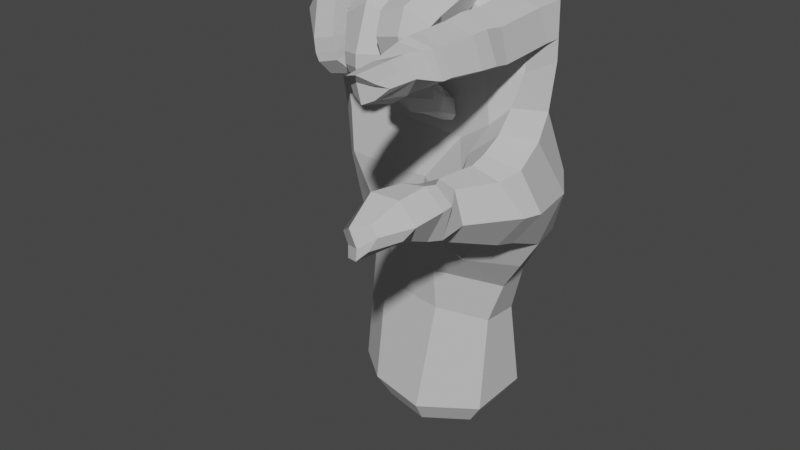 # Source: G_Handshape.blend  (saved by Blender 3.6.11; exported with 4.5.12 LTS)
import bpy
from mathutils import Matrix  # noqa: F401  (used for matrix-valued properties, if any)

bpy.ops.wm.read_factory_settings(use_empty=True)
scene = bpy.context.scene
scene.name = 'Scene'

# ---- collections
col_g = bpy.data.collections.new('G'); scene.collection.children.link(col_g)

# ---- materials (node trees are filled in below, after node groups)
mat_material__46_011 = bpy.data.materials.new('Material #46.011')
mat_material__46_011.alpha_threshold = 0.0
mat_material__46_011.use_transparent_shadow = False
mat_material__46_011.diffuse_color = (0.6038, 0.6038, 0.6038, 1.0)
mat_material__46_011.specular_color = (0.9, 0.9, 0.9)
mat_material__46_011.roughness = 0.5
mat_material__46_011.specular_intensity = 0.0

# ---- material node trees

# ---- world
world_world = bpy.data.worlds.new('World'); scene.world = world_world
world_world.use_nodes = True; world_world.node_tree.nodes.clear()
_N = world_world.node_tree.nodes; _L = world_world.node_tree.links
n0 = _N.new('ShaderNodeOutputWorld'); n0.name = 'World Output'; n0.location = (300, 300)
n1 = _N.new('ShaderNodeBackground'); n1.name = 'Background'; n1.location = (10, 300)
n1.inputs[0].default_value = (0.05088, 0.05088, 0.05088, 1.0)
_L.new(n1.outputs[0], n0.inputs[0])
n0.is_active_output = True
world_world.color = (0.05088, 0.05088, 0.05088)
world_world.use_sun_shadow = False
world_world.sun_shadow_jitter_overblur = 0.0

# ---- meshes
me_untitled_011 = bpy.data.meshes.new('Untitled.011')
me_untitled_011.from_pydata([(11.98, 8.058, 50.22), (3.908, 6.757, 69.86), (13.99, 5.702, 69.48), (3.583, 8.493, 49.87), (-5.321, 7.414, 48.76), (-4.485, 5.383, 68.03), (-14.74, 2.782, 62.91), (-13.39, 3.472, 46.22), (19.44, -4.883, 57.37), (4.265, 9.465, 38.02), (-4.655, 8.553, 36.9), (-13.24, 4.334, 37.28), (23.89, -10.2, 49.81), (15.84, -9.429, 58.88), (18.01, 0.8781, 67.21), (16.25, -3.941, 70.58), (17.15, -11.81, 74.88), (18.0, -11.37, 69.95), (13.52, -11.39, 68.78), (20.58, -10.69, 55.45), (15.97, -12.96, 57.25), (12.35, -12.84, 53.4), (20.11, -15.03, 55.16), (15.82, -15.35, 56.46), (12.09, -15.13, 53.25), (11.5, -1.81, 78.07), (13.78, -11.93, 76.95), (17.06, -14.85, 75.31), (18.72, -14.67, 70.76), (14.8, -14.39, 68.79), (13.12, -14.97, 76.78), (17.07, -17.69, 75.24), (18.65, -17.66, 70.97), (14.64, -17.42, 69.05), (12.93, -18.02, 76.32), (11.26, -17.96, 73.2), (16.61, -23.28, 74.98), (18.14, -23.35, 71.47), (14.7, -23.04, 69.86), (12.79, -23.29, 76.11), (11.2, -22.84, 72.58), (16.3, -24.88, 75.17), (18.13, -24.88, 71.45), (14.66, -24.53, 69.79), (12.64, -25.02, 75.99), (11.11, -24.5, 72.74), (15.8, -26.14, 75.13), (18.12, -26.16, 71.79), (14.99, -25.95, 69.82), (12.1, -26.29, 75.46), (11.18, -26.0, 72.62), (14.72, -28.22, 74.97), (17.77, -29.64, 72.94), (16.55, -29.91, 70.67), (10.98, -29.73, 73.62), (11.71, -29.91, 70.52), (17.62, -34.31, 73.0), (15.93, -35.04, 71.36), (12.65, -34.99, 71.41), (23.42, -13.4, 50.21), (19.24, -13.53, 44.8), (13.56, -13.37, 46.63), (19.29, -21.75, 51.08), (17.94, -21.92, 55.92), (14.45, -20.72, 56.01), (11.71, -21.57, 54.0), (15.69, -21.8, 47.53), (11.68, -21.68, 50.48), (16.57, 2.992, 75.22), (18.31, 0.3328, 70.65), (10.37, 3.925, 73.82), (8.143, 4.326, 73.68), (0.02614, 4.896, 73.36), (-1.854, 4.968, 72.08), (-8.751, 3.747, 68.88), (-10.52, 3.526, 68.47), (-18.68, -0.5109, 61.3), (-17.7, 0.4805, 46.02), (10.08, -2.734, 75.59), (11.41, -34.54, 73.29), (14.58, -36.75, 74.62), (16.48, -4.773, 66.63), (16.43, -31.25, 74.04), (14.3, -30.43, 74.69), (12.19, -31.2, 74.25), (12.64, -36.24, 74.0), (16.71, -35.84, 73.8), (13.27, 6.708, 61.19), (-17.66, -0.4146, 54.39), (-14.04, 2.941, 55.54), (-5.38, 6.514, 58.11), (3.668, 7.907, 60.56), (-18.19, -3.986, 61.03), (12.92, -4.374, 72.97), (-5.624, -4.448, 73.36), (12.93, -4.606, 77.4), (17.03, -2.94, 75.37), (18.05, -2.113, 70.51), (14.25, -3.997, 69.14), (14.45, -35.69, 70.66), (14.49, -30.1, 69.25), (12.46, -25.94, 70.52), (12.35, -24.53, 70.53), (12.19, -22.9, 70.88), (11.86, -18.01, 70.28), (11.72, -14.96, 70.52), (10.77, -11.91, 71.25), (14.3, -36.33, 73.58), (10.77, -11.68, 74.31), (10.93, -14.5, 73.49), (11.1, -4.857, 71.56), (10.65, -4.936, 74.41), (8.209, -2.998, 78.09), (8.191, -12.68, 74.9), (4.347, -13.2, 77.25), (4.331, -3.171, 80.97), (7.391, -2.613, 75.06), (6.661, -10.6, 71.13), (0.1844, -13.2, 76.17), (-0.001791, -2.344, 79.72), (-0.4101, 1.217, 79.28), (0.402, -1.971, 76.25), (0.1714, -1.727, 76.71), (8.385, -15.06, 74.09), (4.585, -16.11, 76.12), (6.379, -11.89, 72.35), (0.4742, -16.0, 74.88), (0.6874, -11.24, 72.22), (8.326, -14.99, 71.73), (4.849, -17.6, 72.54), (6.403, -11.51, 70.45), (0.5896, -17.08, 71.55), (8.753, -14.36, 67.19), (5.317, -16.99, 67.28), (6.514, -11.41, 66.82), (1.377, -16.1, 66.63), (0.8674, -12.98, 70.22), (1.806, -12.45, 66.61), (8.753, -14.87, 65.54), (5.369, -17.36, 65.6), (6.376, -11.98, 65.46), (1.589, -16.44, 64.86), (1.942, -12.8, 65.13), (8.907, -15.16, 64.16), (5.335, -17.33, 64.05), (6.794, -12.33, 64.29), (1.552, -16.06, 63.66), (2.189, -13.09, 64.0), (8.867, -13.08, 61.71), (5.132, -15.21, 61.38), (7.663, -11.4, 63.21), (1.805, -13.18, 62.0), (2.564, -11.43, 63.67), (6.391, -7.119, 61.26), (7.855, -8.557, 59.58), (1.979, -8.373, 60.01), (3.118, -7.271, 61.38), (4.907, -6.248, 61.62), (5.51, -10.45, 64.47), (4.278, -11.95, 64.18), (4.081, -11.59, 65.22), (3.873, -11.09, 66.61), (2.768, -11.64, 69.59), (2.818, -11.99, 71.62), (0.7356, -13.06, 72.02), (2.953, -10.64, 70.66), (3.752, -1.404, 74.56), (4.707, -7.577, 58.37), (2.892, -11.86, 60.68), (4.958, -12.77, 60.49), (7.211, -11.86, 60.41), (3.001, -7.429, 58.51), (4.604, -7.113, 57.59), (6.552, -7.548, 58.23), (3.783, 3.719, 78.63), (8.971, -0.1713, 78.99), (7.936, -2.311, 76.74), (4.315, -4.05, 75.1), (-1.682, -0.5391, 80.96), (-0.5877, -8.374, 76.29), (-4.515, -8.92, 77.19), (-5.711, 0.9154, 81.06), (-2.477, -0.2547, 77.01), (-1.679, -6.069, 72.09), (-8.167, -9.108, 75.8), (-9.432, 0.7522, 79.41), (-10.19, 1.851, 76.03), (-8.788, -2.289, 76.45), (-9.262, -2.61, 74.92), (-0.3102, -10.42, 74.99), (-4.059, -11.57, 76.06), (-1.359, -8.51, 71.35), (-7.822, -11.71, 74.49), (-7.509, -7.049, 72.94), (-0.04795, -13.0, 73.55), (-3.683, -14.16, 74.88), (-1.11, -10.78, 70.46), (-7.389, -14.0, 72.7), (-6.872, -9.436, 71.82), (-0.04372, -15.44, 68.5), (-3.655, -16.52, 68.07), (-1.356, -11.83, 68.02), (-7.191, -14.89, 67.41), (-6.142, -10.98, 71.2), (-5.778, -11.48, 67.57), (-0.0008781, -15.48, 66.77), (-3.618, -16.64, 66.16), (-1.384, -12.03, 66.76), (-7.025, -14.97, 65.59), (-5.877, -11.74, 66.19), (0.1015, -15.32, 65.37), (-3.527, -16.4, 64.77), (-1.245, -12.23, 65.61), (-6.816, -14.54, 64.37), (-5.583, -12.05, 65.08), (0.02829, -12.03, 63.48), (-3.393, -13.71, 62.39), (-1.107, -10.9, 65.36), (-6.537, -11.92, 62.95), (-5.862, -10.85, 65.1), (-2.036, -6.554, 63.85), (-0.4757, -7.52, 62.23), (-6.141, -7.283, 61.92), (-5.264, -6.605, 63.5), (-3.453, -5.817, 64.17), (-3.216, -10.22, 66.31), (-3.463, -11.41, 65.42), (-3.549, -11.1, 66.41), (-3.665, -10.82, 67.7), (-3.739, -9.942, 70.51), (-4.263, -8.547, 70.7), (-4.546, -5.992, 71.61), (-5.554, -2.894, 76.1), (-3.331, -5.978, 61.38), (-5.341, -10.4, 62.07), (-3.411, -11.17, 61.99), (-1.352, -10.32, 62.41), (-5.029, -6.141, 60.86), (-3.243, -5.739, 60.31), (-1.522, -6.302, 61.04), (-5.921, 4.727, 76.46), (-1.726, 1.438, 78.89), (-2.224, -1.542, 76.4), (-13.72, -2.427, 77.02), (-12.37, -7.092, 76.04), (-15.87, -7.665, 74.65), (-17.13, -2.754, 75.01), (-12.24, -3.763, 73.42), (-11.0, -6.476, 72.83), (-18.09, -7.824, 71.29), (-19.29, -2.749, 71.7), (-19.61, -1.156, 70.23), (-16.78, -3.873, 70.15), (-18.29, -4.122, 70.24), (-11.73, -9.458, 75.49), (-15.43, -9.618, 74.53), (-10.24, -8.752, 72.33), (-17.62, -9.904, 71.22), (-11.17, -11.95, 74.92), (-14.85, -11.93, 74.44), (-10.11, -10.73, 72.06), (-16.87, -11.79, 71.1), (-9.724, -14.78, 68.95), (-13.18, -14.85, 67.98), (-9.533, -11.46, 68.66), (-15.56, -12.49, 67.13), (-14.56, -10.35, 69.58), (-13.55, -10.09, 67.6), (-9.134, -14.75, 66.93), (-12.71, -15.06, 65.97), (-9.243, -11.57, 67.28), (-15.04, -12.65, 65.33), (-13.17, -10.2, 66.16), (-8.805, -14.77, 65.66), (-12.22, -14.94, 64.72), (-9.019, -11.84, 66.09), (-14.51, -12.37, 64.5), (-12.93, -10.29, 65.13), (-8.001, -12.11, 63.14), (-11.58, -13.19, 62.65), (-8.455, -10.51, 64.72), (-13.94, -10.7, 62.98), (-12.84, -9.466, 64.81), (-8.768, -6.839, 62.45), (-7.987, -8.208, 60.95), (-12.95, -7.107, 61.14), (-11.84, -6.355, 62.34), (-10.17, -5.786, 62.59), (-10.19, -9.213, 65.66), (-10.74, -10.42, 65.67), (-10.94, -10.15, 66.59), (-11.2, -9.942, 67.83), (-11.82, -9.463, 70.8), (-12.15, -8.821, 70.29), (-15.86, -9.024, 69.46), (-13.1, -6.4, 70.56), (-16.16, -6.944, 69.46), (-13.55, -4.148, 70.67), (-10.41, -6.491, 60.12), (-12.84, -9.896, 61.84), (-11.24, -11.0, 61.76), (-9.169, -10.62, 61.77), (-11.87, -6.498, 59.85), (-10.42, -6.502, 59.1), (-8.869, -7.171, 59.72), (-16.61, 1.97, 71.88), (-12.02, 0.815, 75.73), (-12.07, -3.932, 73.75), (-14.96, -6.757, 70.13), (-4.071, -6.531, 64.87), (-14.86, -6.679, 63.07), (-17.17, -3.671, 53.74), (-2.373, -7.073, 56.44), (-13.59, -6.716, 55.16), (19.74, -10.52, 44.08), (20.48, -4.999, 41.9), (13.67, -10.13, 45.45), (-16.58, -3.582, 45.56), (2.866, -9.057, 48.88), (10.86, -11.02, 52.43), (-3.816, -9.225, 40.18), (4.744, -9.144, 33.72), (-11.87, 4.171, 26.44), (-5.335, -6.92, 33.77), (11.46, -3.728, 24.83), (4.622, 7.788, 22.97), (-4.686, 7.943, 24.39), (-13.35, 5.002, 7.824), (-6.709, 9.476, 8.473), (4.761, 9.897, 8.576), (11.57, 5.442, 9.071), (11.12, -4.548, 8.155), (2.348, -10.09, 7.776), (-7.59, -8.264, 8.282), (14.74, -11.16, 44.03), (5.131, -6.449, 65.53), (11.3, -6.604, 66.01), (7.445, -6.754, 55.47), (12.51, -7.03, 58.84), (10.84, 3.632, 23.7), (16.51, 5.381, 39.79), (20.41, 1.261, 47.64), (18.45, -1.241, 60.53), (18.08, -24.45, 49.62), (13.69, -23.71, 47.97), (11.72, -23.37, 52.37), (19.5, -24.42, 54.97), (16.53, -24.05, 56.95), (17.13, -26.41, 49.88), (12.65, -25.31, 48.56), (11.07, -25.29, 53.2), (19.6, -26.29, 54.93), (16.24, -25.87, 57.3), (16.41, -28.81, 50.68), (11.27, -29.73, 50.07), (10.45, -29.8, 53.98), (19.13, -31.22, 54.47), (16.07, -30.81, 57.05), (11.2, -34.98, 50.98), (11.0, -35.63, 53.22), (15.87, -35.92, 55.63), (17.26, -36.3, 54.45), (12.15, -31.6, 57.4), (13.18, -36.96, 54.75), (12.75, -26.29, 56.83), (12.88, -23.93, 55.77), (14.6, -37.16, 52.41), (18.12, -32.52, 52.76), (15.72, -31.62, 50.9), (12.99, -31.73, 50.22), (16.81, -37.47, 52.88), (14.94, -37.75, 51.02), (12.68, -36.65, 50.31), (11.65, 5.244, 30.57), (11.84, 7.68, 38.13), (4.163, -7.676, 26.28), (-13.16, 4.194, 32.05), (-4.903, 7.632, 30.67), (4.516, 7.987, 29.95), (-16.04, 0.1493, 38.06), (15.87, -6.768, 62.04), (11.56, -10.28, 55.29), (7.925, -12.45, 47.93), (1.359, -9.608, 40.92), (7.408, -12.03, 41.61), (17.88, 4.952, 49.32), (-12.47, -5.34, 37.68), (-3.331, -8.498, 48.31), (17.0, -4.049, 36.61), (11.3, -10.46, 38.35), (18.92, 1.298, 41.46), (13.69, -3.204, 31.57), (-6.365, -7.233, 27.24), (-13.88, -1.036, 32.75), (-9.14, -7.662, 42.2), (-12.72, -7.313, 48.06), (-13.03, -1.996, 27.3), (-13.92, -3.316, 8.219), (-10.5, 4.021, 3.941), (-10.94, -2.448, 4.248), (-5.334, 7.5, 4.446), (3.586, 7.828, 4.526), (8.885, 4.362, 4.911), (8.534, -3.407, 4.199), (1.71, -7.714, 3.904), (-6.019, -6.297, 4.298)], [], [(1, 2, 87, 91), (91, 90, 5, 1), (90, 89, 6, 5), (5, 6, 75, 74), (8, 342, 380, 13), (0, 374, 9, 3), (3, 9, 10, 4), (4, 10, 11, 7), (8, 19, 12, 341), (17, 97, 96, 16), (18, 98, 97, 17), (13, 20, 19, 8), (19, 22, 59, 12), (20, 23, 22, 19), (21, 24, 23, 20), (59, 60, 314, 12), (60, 61, 316, 314), (96, 95, 26, 16), (95, 25, 78, 111), (16, 27, 28, 17), (17, 28, 29, 18), (26, 30, 27, 16), (108, 109, 30, 26), (27, 31, 32, 28), (28, 32, 33, 29), (30, 34, 31, 27), (109, 35, 34, 30), (31, 36, 37, 32), (32, 37, 38, 33), (34, 39, 36, 31), (35, 40, 39, 34), (373, 374, 340, 391), (378, 325, 326, 377), (377, 326, 322, 376), (12, 314, 315, 341), (36, 41, 42, 37), (37, 42, 43, 38), (39, 44, 41, 36), (40, 45, 44, 39), (41, 46, 47, 42), (42, 47, 48, 43), (44, 49, 46, 41), (45, 50, 49, 44), (46, 51, 52, 47), (47, 52, 53, 48), (49, 54, 51, 46), (50, 55, 54, 49), (52, 56, 57, 53), (55, 58, 79, 54), (61, 24, 21, 316), (22, 63, 62, 59), (23, 64, 63, 22), (24, 65, 64, 23), (59, 62, 66, 60), (60, 66, 67, 61), (61, 67, 65, 24), (2, 70, 25, 68), (2, 68, 69, 14), (1, 71, 70, 2), (70, 71, 175, 25), (174, 175, 71, 1), (1, 72, 120, 174), (73, 72, 1, 5), (240, 241, 73, 5), (72, 73, 241, 120), (5, 74, 186, 240), (74, 75, 306, 186), (75, 6, 305, 306), (89, 88, 76, 6), (6, 76, 251, 305), (176, 78, 25, 175), (58, 55, 100, 99), (100, 55, 50, 101), (101, 50, 45, 102), (102, 45, 40, 103), (103, 40, 35, 104), (104, 35, 109, 105), (105, 109, 108, 106), (108, 111, 110, 106), (57, 56, 107, 99), (84, 83, 51, 54), (82, 52, 51, 83), (85, 79, 107, 80), (86, 82, 83, 80), (80, 83, 84, 85), (84, 54, 79, 85), (82, 86, 56, 52), (78, 176, 177, 93), (241, 242, 122, 120), (88, 89, 7, 77), (89, 90, 4, 7), (90, 91, 3, 4), (88, 311, 92, 76), (76, 92, 253, 251), (77, 317, 311, 88), (307, 188, 186, 306), (69, 15, 81, 14), (15, 93, 336, 81), (93, 177, 335, 336), (177, 122, 242, 94), (95, 96, 68, 25), (96, 97, 69, 68), (69, 97, 98, 15), (57, 99, 100, 53), (53, 100, 101, 48), (48, 101, 102, 43), (43, 102, 103, 38), (38, 103, 104, 33), (33, 104, 105, 29), (29, 105, 106, 18), (106, 110, 98, 18), (58, 99, 107, 79), (86, 80, 107, 56), (95, 111, 108, 26), (15, 98, 110, 93), (93, 110, 111, 78), (113, 112, 115, 114), (117, 116, 112, 113), (115, 119, 118, 114), (119, 120, 122, 121), (114, 124, 123, 113), (113, 123, 125, 117), (118, 126, 124, 114), (127, 164, 126, 118), (124, 129, 128, 123), (123, 128, 130, 125), (126, 131, 129, 124), (164, 136, 131, 126), (129, 133, 132, 128), (128, 132, 134, 130), (131, 135, 133, 129), (136, 137, 135, 131), (133, 139, 138, 132), (132, 138, 140, 134), (135, 141, 139, 133), (137, 142, 141, 135), (139, 144, 143, 138), (138, 143, 145, 140), (141, 146, 144, 139), (142, 147, 146, 141), (144, 149, 148, 143), (143, 148, 150, 145), (146, 151, 149, 144), (147, 152, 151, 146), (148, 154, 153, 150), (152, 156, 155, 151), (156, 152, 158, 157), (158, 152, 147, 159), (159, 147, 142, 160), (160, 142, 137, 161), (161, 137, 136, 162), (162, 136, 164, 163), (163, 164, 127, 165), (127, 121, 166, 165), (153, 154, 167, 157), (168, 169, 149, 151), (170, 148, 149, 169), (171, 155, 167, 172), (173, 170, 169, 172), (172, 169, 168, 171), (168, 151, 155, 171), (170, 173, 154, 148), (119, 115, 174, 120), (115, 112, 175, 174), (175, 112, 116, 176), (153, 157, 158, 150), (150, 158, 159, 145), (145, 159, 160, 140), (140, 160, 161, 134), (134, 161, 162, 130), (130, 162, 163, 125), (125, 163, 165, 117), (165, 166, 116, 117), (156, 157, 167, 155), (173, 172, 167, 154), (119, 121, 127, 118), (176, 116, 166, 177), (177, 166, 121, 122), (179, 178, 181, 180), (183, 182, 178, 179), (181, 185, 184, 180), (185, 186, 188, 187), (180, 190, 189, 179), (179, 189, 191, 183), (184, 192, 190, 180), (193, 198, 192, 184), (190, 195, 194, 189), (189, 194, 196, 191), (192, 197, 195, 190), (198, 203, 197, 192), (195, 200, 199, 194), (194, 199, 201, 196), (197, 202, 200, 195), (203, 204, 202, 197), (200, 206, 205, 199), (199, 205, 207, 201), (202, 208, 206, 200), (204, 209, 208, 202), (206, 211, 210, 205), (205, 210, 212, 207), (208, 213, 211, 206), (209, 214, 213, 208), (211, 216, 215, 210), (210, 215, 217, 212), (213, 218, 216, 211), (214, 219, 218, 213), (215, 221, 220, 217), (219, 223, 222, 218), (223, 219, 225, 224), (225, 219, 214, 226), (226, 214, 209, 227), (227, 209, 204, 228), (228, 204, 203, 229), (229, 203, 198, 230), (230, 198, 193, 231), (193, 187, 232, 231), (220, 221, 233, 224), (234, 235, 216, 218), (236, 215, 216, 235), (237, 222, 233, 238), (239, 236, 235, 238), (238, 235, 234, 237), (234, 218, 222, 237), (236, 239, 221, 215), (185, 181, 240, 186), (181, 178, 241, 240), (241, 178, 182, 242), (220, 224, 225, 217), (217, 225, 226, 212), (212, 226, 227, 207), (207, 227, 228, 201), (201, 228, 229, 196), (196, 229, 230, 191), (191, 230, 231, 183), (231, 232, 182, 183), (223, 224, 233, 222), (239, 238, 233, 221), (185, 187, 193, 184), (242, 182, 232, 94), (94, 232, 187, 188), (244, 243, 246, 245), (248, 247, 243, 244), (246, 250, 249, 245), (250, 251, 253, 252), (245, 255, 254, 244), (244, 254, 256, 248), (249, 257, 255, 245), (296, 294, 257, 249), (255, 259, 258, 254), (254, 258, 260, 256), (257, 261, 259, 255), (294, 266, 261, 257), (259, 263, 262, 258), (258, 262, 264, 260), (261, 265, 263, 259), (266, 267, 265, 261), (263, 269, 268, 262), (262, 268, 270, 264), (265, 271, 269, 263), (267, 272, 271, 265), (269, 274, 273, 268), (268, 273, 275, 270), (271, 276, 274, 269), (272, 277, 276, 271), (274, 279, 278, 273), (273, 278, 280, 275), (276, 281, 279, 274), (277, 282, 281, 276), (278, 284, 283, 280), (282, 286, 285, 281), (286, 282, 288, 287), (288, 282, 277, 289), (289, 277, 272, 290), (290, 272, 267, 291), (291, 267, 266, 292), (292, 266, 294, 293), (293, 294, 296, 295), (296, 252, 297, 295), (283, 284, 298, 287), (299, 300, 279, 281), (301, 278, 279, 300), (302, 285, 298, 303), (304, 301, 300, 303), (303, 300, 299, 302), (299, 281, 285, 302), (301, 304, 284, 278), (250, 246, 305, 251), (246, 243, 306, 305), (306, 243, 247, 307), (283, 287, 288, 280), (280, 288, 289, 275), (275, 289, 290, 270), (270, 290, 291, 264), (264, 291, 292, 260), (260, 292, 293, 256), (256, 293, 295, 248), (295, 297, 247, 248), (286, 287, 298, 285), (304, 303, 298, 284), (250, 252, 296, 249), (307, 247, 297, 308), (308, 297, 252, 253), (307, 308, 94, 188), (94, 309, 335, 177), (308, 310, 309, 94), (310, 308, 253, 92), (338, 381, 13, 380), (310, 313, 312, 309), (92, 311, 313, 310), (381, 319, 316, 21), (319, 381, 338, 337), (320, 383, 318, 387), (334, 389, 388, 315), (318, 382, 319, 337), (376, 322, 396, 393), (333, 392, 396, 397), (322, 326, 328, 327), (326, 325, 329, 328), (325, 339, 330, 329), (339, 324, 331, 330), (324, 375, 332, 331), (375, 392, 333, 332), (335, 337, 338, 336), (335, 309, 312, 337), (380, 81, 336, 338), (87, 0, 3, 91), (385, 0, 87, 342), (342, 87, 2, 14), (324, 339, 373, 391), (62, 343, 344, 66), (66, 344, 345, 67), (63, 346, 343, 62), (64, 347, 346, 63), (343, 348, 349, 344), (344, 349, 350, 345), (346, 351, 348, 343), (347, 352, 351, 346), (348, 353, 354, 349), (349, 354, 355, 350), (351, 356, 353, 348), (352, 357, 356, 351), (354, 358, 359, 355), (357, 360, 361, 356), (360, 357, 362, 363), (362, 357, 352, 364), (364, 352, 347, 365), (365, 347, 64, 65), (359, 358, 366, 363), (367, 368, 353, 356), (369, 354, 353, 368), (370, 361, 366, 371), (372, 369, 368, 371), (371, 368, 367, 370), (367, 356, 361, 370), (369, 372, 358, 354), (359, 363, 362, 355), (355, 362, 364, 350), (350, 364, 365, 345), (345, 365, 65, 67), (360, 363, 366, 361), (372, 371, 366, 358), (325, 378, 373, 339), (0, 385, 340, 374), (324, 391, 321, 375), (323, 386, 379, 393), (376, 11, 10, 377), (377, 10, 9, 378), (378, 9, 374, 373), (77, 7, 11, 379), (13, 381, 21, 20), (342, 14, 81, 380), (318, 383, 384, 382), (8, 341, 385, 342), (317, 386, 394, 395), (383, 321, 389, 384), (385, 341, 390, 340), (317, 77, 379, 386), (318, 337, 312, 387), (387, 312, 313, 395), (395, 313, 311, 317), (319, 382, 334, 316), (382, 384, 389, 334), (315, 314, 316, 334), (389, 321, 391, 388), (390, 341, 315, 388), (390, 388, 391, 340), (379, 11, 376, 393), (323, 321, 383, 320), (375, 321, 323, 392), (386, 323, 320, 394), (394, 320, 387, 395), (392, 323, 393, 396), (396, 322, 327, 397), (333, 397, 399, 405), (398, 400, 401, 402, 403, 404, 405, 399), (328, 329, 401, 400), (327, 328, 400, 398), (331, 332, 404, 403), (397, 327, 398, 399), (330, 331, 403, 402), (329, 330, 402, 401), (332, 333, 405, 404)])
_uv = me_untitled_011.uv_layers.new(name='UVChannel_1')
_uv.uv.foreach_set('vector', [0.0, 1.0, 1.0, 1.0, 1.0, 0.4928, 0.0, 0.5248, 0.0, 0.5248, 0.0, 0.5291, 0.0, 1.0, 0.0, 1.0, 0.0, 0.5291, 0.0, 0.5236, 0.0, 1.0, 0.0, 1.0, 0.0, 1.0, 0.0, 1.0, 0.0, 1.0, 0.0, 1.0, 1.0, 0.0, 1.0, 0.2045, 1.0, 0.09277, 1.0, 0.0, 1.0, 0.0, 0.4336, 0.0, 0.0, 0.0, 0.0, 0.0, 0.0, 0.0, 0.0, 0.0, 0.0, 0.0, 0.0, 0.0, 0.0, 0.0, 0.0, 0.0, 0.0, 0.0, 0.0, 0.0, 1.0, 0.0, 1.0, 0.0, 1.0, 0.0, 1.0, 0.0, 1.0, 1.0, 1.0, 1.0, 1.0, 1.0, 1.0, 1.0, 1.0, 1.0, 1.0, 1.0, 1.0, 1.0, 1.0, 1.0, 1.0, 0.0, 1.0, 0.0, 1.0, 0.0, 1.0, 0.0, 1.0, 0.0, 1.0, 0.0, 1.0, 0.0, 1.0, 0.0, 1.0, 0.0, 1.0, 0.0, 1.0, 0.0, 1.0, 0.0, 1.0, 0.0, 1.0, 0.0, 1.0, 0.0, 1.0, 0.0, 1.0, 0.0, 1.0, 0.0, 1.0, 0.0, 1.0, 0.0, 1.0, 0.0, 1.0, 0.0, 1.0, 0.0, 1.0, 0.0, 1.0, 1.0, 1.0, 1.0, 1.0, 1.0, 1.0, 1.0, 1.0, 1.0, 1.0, 1.0, 1.0, 1.0, 1.0, 1.0, 1.0, 1.0, 1.0, 1.0, 1.0, 1.0, 1.0, 1.0, 1.0, 1.0, 1.0, 1.0, 1.0, 1.0, 1.0, 1.0, 1.0, 1.0, 1.0, 1.0, 1.0, 1.0, 1.0, 1.0, 1.0, 1.0, 1.0, 1.0, 1.0, 1.0, 1.0, 1.0, 1.0, 1.0, 1.0, 1.0, 1.0, 1.0, 1.0, 1.0, 1.0, 1.0, 1.0, 1.0, 1.0, 1.0, 1.0, 1.0, 1.0, 1.0, 1.0, 1.0, 1.0, 1.0, 1.0, 1.0, 1.0, 1.0, 1.0, 1.0, 1.0, 1.0, 1.0, 1.0, 1.0, 1.0, 1.0, 1.0, 1.0, 1.0, 1.0, 1.0, 1.0, 1.0, 1.0, 1.0, 1.0, 1.0, 1.0, 1.0, 1.0, 1.0, 1.0, 1.0, 1.0, 1.0, 1.0, 1.0, 1.0, 1.0, 1.0, 1.0, 1.0, 1.0, 1.0, 1.0, 0.3949, 0.0, 0.4336, 0.0, 1.0, 0.0, 1.0, 0.0, 0.0, 0.0, 0.0, 0.0, 0.0, 0.0, 0.0, 0.0, 0.0, 0.0, 0.0, 0.0, 0.0, 0.0, 0.0, 0.0, 1.0, 0.0, 1.0, 0.0, 1.0, 0.0, 1.0, 0.0, 1.0, 1.0, 1.0, 1.0, 1.0, 1.0, 1.0, 1.0, 1.0, 1.0, 1.0, 1.0, 1.0, 1.0, 1.0, 1.0, 1.0, 1.0, 1.0, 1.0, 1.0, 1.0, 1.0, 1.0, 1.0, 1.0, 1.0, 1.0, 1.0, 1.0, 1.0, 1.0, 1.0, 1.0, 1.0, 1.0, 1.0, 1.0, 1.0, 1.0, 1.0, 1.0, 1.0, 1.0, 1.0, 1.0, 1.0, 1.0, 1.0, 1.0, 1.0, 1.0, 1.0, 1.0, 1.0, 1.0, 1.0, 1.0, 1.0, 1.0, 1.0, 1.0, 1.0, 1.0, 1.0, 1.0, 1.0, 1.0, 1.0, 1.0, 1.0, 1.0, 1.0, 1.0, 1.0, 1.0, 1.0, 1.0, 1.0, 1.0, 1.0, 1.0, 1.0, 1.0, 1.0, 1.0, 1.0, 1.0, 1.0, 1.0, 1.0, 1.0, 1.0, 1.0, 1.0, 1.0, 1.0, 1.0, 1.0, 1.0, 1.0, 1.0, 1.0, 1.0, 1.0, 1.0, 1.0, 1.0, 1.0, 1.0, 1.0, 1.0, 1.0, 0.0, 1.0, 0.0, 1.0, 0.0, 1.0, 0.0, 1.0, 0.0, 1.0, 0.0, 1.0, 0.0, 1.0, 0.0, 1.0, 0.0, 1.0, 0.0, 1.0, 0.0, 1.0, 0.0, 1.0, 0.0, 1.0, 0.0, 1.0, 0.0, 1.0, 0.0, 1.0, 0.0, 1.0, 0.0, 1.0, 0.0, 1.0, 0.0, 1.0, 0.0, 1.0, 0.0, 1.0, 0.0, 1.0, 0.0, 1.0, 0.0, 1.0, 0.0, 1.0, 0.0, 1.0, 0.0, 1.0, 1.0, 0.6227, 1.0, 0.6197, 1.0, 1.0, 1.0, 1.0, 1.0, 1.0, 1.0, 1.0, 1.0, 1.0, 1.0, 0.0, 1.0, 0.216, 1.0, 0.6227, 1.0, 1.0, 1.0, 0.6227, 1.0, 0.216, 1.0, 0.3966, 1.0, 0.6197, 1.0, 0.0, 1.0, 0.3966, 1.0, 0.216, 1.0, 0.0, 1.0, 0.0, 1.0, 0.0, 1.0, 1.0, 1.0, 0.0, 1.0, 0.0, 1.0, 0.0, 1.0, 0.0, 1.0, 0.0, 1.0, 0.0, 1.0, 0.0, 1.0, 0.0, 1.0, 0.0, 1.0, 0.0, 1.0, 0.0, 1.0, 0.0, 1.0, 1.0, 1.0, 0.0, 1.0, 0.0, 1.0, 0.0, 1.0, 0.0, 1.0, 0.0, 1.0, 0.0, 1.0, 0.0, 1.0, 0.0, 1.0, 0.0, 1.0, 0.0, 1.0, 0.0, 1.0, 0.0, 1.0, 0.0, 0.5236, 0.0, 0.5339, 0.0, 1.0, 0.0, 1.0, 0.0, 1.0, 0.0, 1.0, 0.0, 1.0, 0.0, 1.0, 1.0, 1.0, 1.0, 1.0, 1.0, 1.0, 1.0, 1.0, 1.0, 1.0, 1.0, 1.0, 1.0, 1.0, 1.0, 1.0, 1.0, 1.0, 1.0, 1.0, 1.0, 1.0, 1.0, 1.0, 1.0, 1.0, 1.0, 1.0, 1.0, 1.0, 1.0, 1.0, 1.0, 1.0, 1.0, 1.0, 1.0, 1.0, 1.0, 1.0, 1.0, 1.0, 1.0, 1.0, 1.0, 1.0, 1.0, 1.0, 1.0, 1.0, 1.0, 1.0, 1.0, 1.0, 1.0, 1.0, 1.0, 1.0, 1.0, 1.0, 1.0, 1.0, 1.0, 1.0, 1.0, 1.0, 1.0, 1.0, 1.0, 1.0, 1.0, 1.0, 1.0, 1.0, 1.0, 1.0, 1.0, 1.0, 1.0, 1.0, 1.0, 1.0, 1.0, 1.0, 1.0, 1.0, 1.0, 1.0, 1.0, 1.0, 1.0, 1.0, 1.0, 1.0, 1.0, 1.0, 1.0, 1.0, 1.0, 1.0, 1.0, 1.0, 1.0, 1.0, 1.0, 1.0, 1.0, 1.0, 1.0, 1.0, 1.0, 1.0, 1.0, 1.0, 1.0, 1.0, 1.0, 1.0, 1.0, 1.0, 1.0, 1.0, 1.0, 1.0, 1.0, 1.0, 1.0, 1.0, 1.0, 1.0, 1.0, 1.0, 1.0, 1.0, 1.0, 1.0, 1.0, 0.0, 1.0, 1.0, 1.0, 0.379, 1.0, 0.0, 1.0, 1.0, 0.0, 1.0, 1.0, 1.0, 1.0, 1.0, 0.0, 0.5339, 0.0, 0.5236, 0.0, 0.0, 0.0, 0.0, 0.0, 0.5236, 0.0, 0.5291, 0.0, 0.0, 0.0, 0.0, 0.0, 0.5291, 0.0, 0.5248, 0.0, 0.0, 0.0, 0.0, 0.0, 0.5339, 0.0, 0.5339, 0.0, 1.0, 0.0, 1.0, 0.0, 1.0, 0.0, 1.0, 0.0, 1.0, 0.0, 1.0, 0.0, 0.0, 0.0, 0.0, 0.0, 0.5339, 0.0, 0.5339, 1.0, 1.0, 0.0, 1.0, 0.0, 1.0, 1.0, 1.0, 1.0, 1.0, 1.0, 1.0, 1.0, 1.0, 1.0, 1.0, 1.0, 1.0, 1.0, 1.0, 1.0, 1.0, 1.0, 1.0, 1.0, 0.0, 1.0, 0.379, 1.0, 0.1931, 1.0, 0.0, 1.0, 1.0, 1.0, 1.0, 0.0, 1.0, 1.0, 1.0, 1.0, 1.0, 1.0, 1.0, 1.0, 1.0, 1.0, 1.0, 1.0, 1.0, 1.0, 1.0, 1.0, 1.0, 1.0, 1.0, 1.0, 1.0, 1.0, 1.0, 1.0, 1.0, 1.0, 1.0, 1.0, 1.0, 1.0, 1.0, 1.0, 1.0, 1.0, 1.0, 1.0, 1.0, 1.0, 1.0, 1.0, 1.0, 1.0, 1.0, 1.0, 1.0, 1.0, 1.0, 1.0, 1.0, 1.0, 1.0, 1.0, 1.0, 1.0, 1.0, 1.0, 1.0, 1.0, 1.0, 1.0, 1.0, 1.0, 1.0, 1.0, 1.0, 1.0, 1.0, 1.0, 1.0, 1.0, 1.0, 1.0, 1.0, 1.0, 1.0, 1.0, 1.0, 1.0, 1.0, 1.0, 1.0, 1.0, 1.0, 1.0, 1.0, 1.0, 1.0, 1.0, 1.0, 1.0, 1.0, 1.0, 1.0, 1.0, 1.0, 1.0, 1.0, 1.0, 1.0, 1.0, 1.0, 1.0, 1.0, 1.0, 1.0, 1.0, 1.0, 1.0, 1.0, 1.0, 1.0, 1.0, 1.0, 1.0, 1.0, 1.0, 1.0, 1.0, 1.0, 1.0, 1.0, 1.0, 1.0, 1.0, 1.0, 1.0, 1.0, 1.0, 1.0, 1.0, 1.0, 1.0, 1.0, 1.0, 1.0, 1.0, 1.0, 1.0, 1.0, 1.0, 1.0, 1.0, 1.0, 1.0, 1.0, 1.0, 1.0, 1.0, 1.0, 1.0, 1.0, 1.0, 1.0, 1.0, 1.0, 1.0, 1.0, 1.0, 1.0, 1.0, 1.0, 1.0, 1.0, 1.0, 1.0, 1.0, 1.0, 1.0, 1.0, 1.0, 1.0, 1.0, 1.0, 1.0, 1.0, 1.0, 1.0, 1.0, 1.0, 1.0, 1.0, 1.0, 1.0, 1.0, 1.0, 1.0, 1.0, 1.0, 1.0, 1.0, 1.0, 1.0, 1.0, 1.0, 1.0, 1.0, 1.0, 1.0, 1.0, 1.0, 1.0, 1.0, 1.0, 1.0, 1.0, 1.0, 1.0, 1.0, 1.0, 1.0, 1.0, 1.0, 1.0, 1.0, 1.0, 1.0, 1.0, 1.0, 1.0, 1.0, 1.0, 1.0, 1.0, 1.0, 1.0, 1.0, 1.0, 1.0, 1.0, 1.0, 1.0, 1.0, 1.0, 1.0, 1.0, 1.0, 1.0, 1.0, 1.0, 1.0, 1.0, 1.0, 1.0, 1.0, 1.0, 1.0, 1.0, 1.0, 1.0, 1.0, 1.0, 1.0, 1.0, 1.0, 1.0, 1.0, 1.0, 1.0, 1.0, 1.0, 1.0, 1.0, 1.0, 1.0, 1.0, 1.0, 1.0, 1.0, 1.0, 1.0, 1.0, 1.0, 1.0, 1.0, 1.0, 1.0, 1.0, 1.0, 1.0, 1.0, 1.0, 1.0, 1.0, 1.0, 1.0, 1.0, 1.0, 1.0, 1.0, 1.0, 1.0, 1.0, 1.0, 1.0, 1.0, 1.0, 1.0, 1.0, 1.0, 1.0, 1.0, 1.0, 1.0, 1.0, 1.0, 1.0, 1.0, 1.0, 1.0, 1.0, 1.0, 1.0, 1.0, 1.0, 1.0, 1.0, 1.0, 1.0, 1.0, 1.0, 1.0, 1.0, 1.0, 1.0, 1.0, 1.0, 1.0, 1.0, 1.0, 1.0, 1.0, 1.0, 1.0, 1.0, 1.0, 1.0, 1.0, 1.0, 1.0, 1.0, 1.0, 1.0, 1.0, 1.0, 1.0, 1.0, 1.0, 1.0, 1.0, 1.0, 1.0, 1.0, 1.0, 1.0, 1.0, 1.0, 1.0, 1.0, 1.0, 1.0, 1.0, 1.0, 1.0, 1.0, 1.0, 1.0, 1.0, 1.0, 1.0, 1.0, 1.0, 1.0, 1.0, 1.0, 1.0, 1.0, 1.0, 1.0, 1.0, 1.0, 1.0, 1.0, 1.0, 1.0, 1.0, 1.0, 1.0, 1.0, 1.0, 1.0, 1.0, 1.0, 1.0, 1.0, 1.0, 1.0, 1.0, 1.0, 1.0, 1.0, 1.0, 1.0, 1.0, 1.0, 1.0, 1.0, 1.0, 1.0, 1.0, 1.0, 1.0, 1.0, 1.0, 1.0, 1.0, 1.0, 1.0, 1.0, 1.0, 1.0, 1.0, 1.0, 1.0, 1.0, 1.0, 1.0, 1.0, 1.0, 1.0, 1.0, 1.0, 1.0, 1.0, 1.0, 1.0, 1.0, 1.0, 1.0, 1.0, 1.0, 1.0, 1.0, 1.0, 1.0, 1.0, 1.0, 1.0, 1.0, 1.0, 1.0, 1.0, 1.0, 1.0, 1.0, 1.0, 1.0, 1.0, 1.0, 1.0, 1.0, 1.0, 1.0, 1.0, 1.0, 1.0, 1.0, 1.0, 1.0, 1.0, 1.0, 1.0, 1.0, 1.0, 1.0, 1.0, 1.0, 1.0, 1.0, 1.0, 1.0, 1.0, 1.0, 1.0, 1.0, 1.0, 1.0, 1.0, 1.0, 1.0, 1.0, 1.0, 1.0, 1.0, 1.0, 1.0, 1.0, 1.0, 1.0, 1.0, 1.0, 1.0, 1.0, 1.0, 1.0, 1.0, 1.0, 1.0, 1.0, 1.0, 1.0, 1.0, 1.0, 1.0, 1.0, 1.0, 1.0, 1.0, 1.0, 1.0, 1.0, 1.0, 1.0, 1.0, 1.0, 1.0, 1.0, 1.0, 1.0, 1.0, 1.0, 1.0, 1.0, 1.0, 1.0, 1.0, 1.0, 1.0, 1.0, 1.0, 1.0, 1.0, 1.0, 1.0, 1.0, 1.0, 1.0, 1.0, 1.0, 1.0, 1.0, 1.0, 1.0, 1.0, 1.0, 1.0, 1.0, 1.0, 1.0, 1.0, 1.0, 1.0, 1.0, 1.0, 1.0, 1.0, 1.0, 1.0, 1.0, 1.0, 1.0, 1.0, 1.0, 1.0, 1.0, 1.0, 1.0, 1.0, 1.0, 1.0, 1.0, 1.0, 1.0, 1.0, 1.0, 1.0, 1.0, 1.0, 1.0, 1.0, 1.0, 1.0, 1.0, 1.0, 1.0, 1.0, 1.0, 1.0, 1.0, 1.0, 1.0, 1.0, 1.0, 1.0, 1.0, 1.0, 1.0, 1.0, 1.0, 1.0, 1.0, 1.0, 1.0, 1.0, 1.0, 1.0, 1.0, 1.0, 1.0, 1.0, 1.0, 1.0, 1.0, 1.0, 1.0, 1.0, 1.0, 1.0, 1.0, 1.0, 1.0, 1.0, 1.0, 1.0, 1.0, 1.0, 1.0, 1.0, 1.0, 1.0, 1.0, 1.0, 1.0, 1.0, 1.0, 1.0, 1.0, 1.0, 1.0, 1.0, 1.0, 1.0, 1.0, 1.0, 1.0, 1.0, 1.0, 1.0, 1.0, 1.0, 1.0, 1.0, 1.0, 1.0, 1.0, 1.0, 1.0, 1.0, 1.0, 1.0, 1.0, 1.0, 1.0, 1.0, 1.0, 1.0, 1.0, 1.0, 1.0, 1.0, 1.0, 1.0, 1.0, 1.0, 1.0, 1.0, 1.0, 1.0, 1.0, 1.0, 1.0, 1.0, 1.0, 1.0, 1.0, 1.0, 1.0, 1.0, 1.0, 1.0, 1.0, 1.0, 1.0, 1.0, 1.0, 1.0, 1.0, 1.0, 1.0, 1.0, 1.0, 1.0, 1.0, 1.0, 1.0, 1.0, 1.0, 1.0, 1.0, 1.0, 1.0, 1.0, 1.0, 1.0, 1.0, 1.0, 1.0, 1.0, 1.0, 1.0, 1.0, 1.0, 1.0, 1.0, 1.0, 1.0, 1.0, 1.0, 1.0, 1.0, 1.0, 1.0, 1.0, 1.0, 1.0, 1.0, 1.0, 1.0, 1.0, 1.0, 1.0, 1.0, 1.0, 1.0, 1.0, 1.0, 1.0, 1.0, 1.0, 1.0, 1.0, 1.0, 1.0, 1.0, 1.0, 1.0, 1.0, 1.0, 1.0, 1.0, 1.0, 1.0, 1.0, 1.0, 1.0, 1.0, 1.0, 1.0, 1.0, 1.0, 1.0, 1.0, 1.0, 1.0, 1.0, 1.0, 1.0, 1.0, 1.0, 1.0, 1.0, 1.0, 1.0, 1.0, 1.0, 1.0, 1.0, 1.0, 1.0, 1.0, 1.0, 1.0, 1.0, 1.0, 1.0, 1.0, 1.0, 1.0, 1.0, 1.0, 1.0, 1.0, 1.0, 1.0, 1.0, 1.0, 1.0, 1.0, 1.0, 1.0, 1.0, 1.0, 1.0, 1.0, 1.0, 1.0, 1.0, 1.0, 1.0, 1.0, 1.0, 1.0, 1.0, 1.0, 1.0, 1.0, 1.0, 1.0, 1.0, 1.0, 1.0, 1.0, 1.0, 1.0, 1.0, 1.0, 1.0, 1.0, 1.0, 1.0, 1.0, 1.0, 1.0, 1.0, 1.0, 1.0, 1.0, 1.0, 1.0, 1.0, 1.0, 1.0, 1.0, 1.0, 1.0, 1.0, 1.0, 1.0, 1.0, 1.0, 1.0, 1.0, 1.0, 1.0, 1.0, 1.0, 1.0, 1.0, 1.0, 1.0, 1.0, 1.0, 1.0, 1.0, 1.0, 1.0, 1.0, 1.0, 1.0, 1.0, 1.0, 1.0, 1.0, 1.0, 1.0, 1.0, 1.0, 1.0, 1.0, 1.0, 1.0, 1.0, 1.0, 1.0, 1.0, 1.0, 1.0, 1.0, 1.0, 1.0, 1.0, 1.0, 1.0, 1.0, 1.0, 1.0, 1.0, 1.0, 1.0, 1.0, 1.0, 1.0, 1.0, 1.0, 1.0, 1.0, 1.0, 1.0, 1.0, 1.0, 1.0, 1.0, 1.0, 1.0, 1.0, 1.0, 1.0, 1.0, 1.0, 1.0, 1.0, 1.0, 1.0, 1.0, 1.0, 1.0, 1.0, 1.0, 1.0, 1.0, 1.0, 1.0, 1.0, 1.0, 1.0, 1.0, 1.0, 1.0, 1.0, 1.0, 1.0, 1.0, 1.0, 1.0, 1.0, 1.0, 1.0, 1.0, 1.0, 1.0, 1.0, 1.0, 1.0, 1.0, 1.0, 1.0, 1.0, 1.0, 1.0, 1.0, 1.0, 1.0, 1.0, 1.0, 1.0, 1.0, 1.0, 1.0, 1.0, 1.0, 1.0, 1.0, 1.0, 1.0, 1.0, 1.0, 1.0, 1.0, 1.0, 1.0, 1.0, 1.0, 1.0, 1.0, 1.0, 1.0, 1.0, 1.0, 1.0, 1.0, 1.0, 1.0, 1.0, 1.0, 1.0, 1.0, 1.0, 1.0, 1.0, 1.0, 1.0, 1.0, 1.0, 1.0, 1.0, 1.0, 1.0, 1.0, 1.0, 1.0, 1.0, 1.0, 1.0, 1.0, 1.0, 1.0, 1.0, 1.0, 1.0, 1.0, 1.0, 1.0, 1.0, 1.0, 1.0, 1.0, 1.0, 1.0, 1.0, 1.0, 1.0, 1.0, 1.0, 1.0, 1.0, 1.0, 1.0, 1.0, 1.0, 1.0, 1.0, 1.0, 1.0, 1.0, 1.0, 1.0, 1.0, 1.0, 1.0, 1.0, 1.0, 1.0, 1.0, 1.0, 1.0, 1.0, 1.0, 1.0, 1.0, 1.0, 1.0, 1.0, 1.0, 1.0, 1.0, 1.0, 1.0, 1.0, 1.0, 1.0, 1.0, 1.0, 1.0, 1.0, 1.0, 1.0, 1.0, 1.0, 1.0, 1.0, 1.0, 1.0, 1.0, 1.0, 1.0, 1.0, 1.0, 1.0, 1.0, 1.0, 1.0, 1.0, 1.0, 1.0, 1.0, 1.0, 1.0, 1.0, 1.0, 1.0, 1.0, 1.0, 1.0, 1.0, 1.0, 1.0, 1.0, 1.0, 1.0, 1.0, 1.0, 1.0, 1.0, 1.0, 1.0, 1.0, 1.0, 1.0, 1.0, 1.0, 1.0, 1.0, 1.0, 1.0, 1.0, 1.0, 1.0, 1.0, 1.0, 1.0, 1.0, 1.0, 1.0, 1.0, 1.0, 1.0, 1.0, 1.0, 1.0, 1.0, 1.0, 1.0, 1.0, 1.0, 1.0, 1.0, 1.0, 1.0, 1.0, 1.0, 1.0, 1.0, 1.0, 1.0, 1.0, 1.0, 1.0, 1.0, 1.0, 1.0, 1.0, 1.0, 1.0, 1.0, 1.0, 1.0, 1.0, 1.0, 1.0, 1.0, 1.0, 1.0, 1.0, 1.0, 1.0, 1.0, 1.0, 1.0, 1.0, 1.0, 1.0, 1.0, 1.0, 1.0, 1.0, 1.0, 1.0, 1.0, 1.0, 1.0, 1.0, 1.0, 1.0, 1.0, 1.0, 1.0, 1.0, 1.0, 1.0, 1.0, 1.0, 1.0, 1.0, 1.0, 1.0, 1.0, 1.0, 1.0, 1.0, 1.0, 1.0, 1.0, 1.0, 1.0, 1.0, 1.0, 1.0, 1.0, 1.0, 1.0, 1.0, 1.0, 1.0, 1.0, 1.0, 1.0, 1.0, 1.0, 1.0, 1.0, 1.0, 1.0, 1.0, 1.0, 1.0, 1.0, 1.0, 1.0, 1.0, 1.0, 1.0, 1.0, 1.0, 1.0, 1.0, 1.0, 1.0, 1.0, 1.0, 1.0, 1.0, 1.0, 1.0, 1.0, 1.0, 1.0, 1.0, 1.0, 1.0, 1.0, 1.0, 1.0, 1.0, 1.0, 1.0, 1.0, 1.0, 1.0, 1.0, 1.0, 1.0, 1.0, 1.0, 1.0, 1.0, 1.0, 1.0, 1.0, 1.0, 1.0, 1.0, 1.0, 1.0, 1.0, 1.0, 1.0, 1.0, 1.0, 1.0, 1.0, 1.0, 1.0, 1.0, 1.0, 1.0, 1.0, 1.0, 1.0, 1.0, 1.0, 1.0, 1.0, 1.0, 1.0, 1.0, 1.0, 1.0, 1.0, 1.0, 1.0, 1.0, 1.0, 1.0, 1.0, 1.0, 1.0, 1.0, 1.0, 1.0, 1.0, 1.0, 1.0, 1.0, 1.0, 1.0, 1.0, 1.0, 1.0, 1.0, 1.0, 1.0, 1.0, 1.0, 1.0, 1.0, 1.0, 1.0, 1.0, 1.0, 1.0, 1.0, 1.0, 1.0, 1.0, 1.0, 1.0, 1.0, 1.0, 1.0, 1.0, 1.0, 1.0, 1.0, 1.0, 1.0, 1.0, 1.0, 1.0, 1.0, 1.0, 1.0, 1.0, 1.0, 1.0, 1.0, 1.0, 1.0, 1.0, 1.0, 1.0, 1.0, 1.0, 1.0, 1.0, 1.0, 1.0, 1.0, 1.0, 1.0, 1.0, 1.0, 1.0, 1.0, 1.0, 1.0, 1.0, 1.0, 1.0, 1.0, 1.0, 1.0, 1.0, 1.0, 1.0, 1.0, 1.0, 1.0, 1.0, 1.0, 1.0, 1.0, 1.0, 1.0, 1.0, 1.0, 1.0, 1.0, 1.0, 1.0, 1.0, 1.0, 1.0, 1.0, 1.0, 1.0, 1.0, 1.0, 1.0, 1.0, 1.0, 1.0, 1.0, 1.0, 1.0, 1.0, 1.0, 1.0, 1.0, 1.0, 1.0, 1.0, 1.0, 1.0, 1.0, 1.0, 1.0, 1.0, 1.0, 1.0, 1.0, 1.0, 1.0, 1.0, 1.0, 1.0, 1.0, 1.0, 1.0, 1.0, 1.0, 1.0, 1.0, 1.0, 1.0, 1.0, 1.0, 1.0, 1.0, 1.0, 1.0, 1.0, 1.0, 1.0, 1.0, 1.0, 1.0, 1.0, 1.0, 1.0, 1.0, 1.0, 1.0, 1.0, 1.0, 1.0, 1.0, 1.0, 1.0, 1.0, 1.0, 1.0, 1.0, 1.0, 1.0, 1.0, 1.0, 1.0, 1.0, 1.0, 1.0, 1.0, 1.0, 1.0, 1.0, 1.0, 1.0, 1.0, 1.0, 1.0, 1.0, 1.0, 1.0, 1.0, 1.0, 1.0, 1.0, 1.0, 1.0, 1.0, 1.0, 1.0, 1.0, 1.0, 1.0, 1.0, 1.0, 1.0, 1.0, 1.0, 1.0, 1.0, 1.0, 1.0, 1.0, 1.0, 1.0, 1.0, 1.0, 1.0, 1.0, 1.0, 1.0, 1.0, 1.0, 1.0, 1.0, 1.0, 1.0, 1.0, 1.0, 1.0, 1.0, 1.0, 1.0, 1.0, 1.0, 1.0, 1.0, 1.0, 1.0, 1.0, 1.0, 1.0, 1.0, 1.0, 1.0, 1.0, 1.0, 1.0, 1.0, 1.0, 1.0, 1.0, 1.0, 1.0, 1.0, 1.0, 1.0, 1.0, 1.0, 1.0, 1.0, 1.0, 1.0, 1.0, 1.0, 1.0, 1.0, 1.0, 1.0, 1.0, 1.0, 1.0, 1.0, 1.0, 1.0, 1.0, 1.0, 1.0, 1.0, 1.0, 1.0, 1.0, 1.0, 1.0, 1.0, 1.0, 1.0, 1.0, 1.0, 1.0, 1.0, 1.0, 1.0, 1.0, 0.0, 1.0, 1.0, 1.0, 1.0, 1.0, 1.0, 1.0, 1.0, 1.0, 1.0, 1.0, 1.0, 1.0, 1.0, 1.0, 0.0, 1.0, 0.0, 1.0, 1.0, 1.0, 1.0, 1.0, 1.0, 1.0, 0.0, 1.0, 1.0, 1.0, 0.8378, 1.0, 1.0, 1.0, 1.0, 1.0, 1.0, 1.0, 1.0, 1.0, 0.0, 1.0, 0.0, 1.0, 0.0, 1.0, 0.0, 1.0, 1.0, 1.0, 1.0, 1.0, 0.0, 1.0, 0.0, 1.0, 0.0, 1.0, 0.0, 1.0, 1.0, 1.0, 1.0, 1.0, 1.0, 1.0, 1.0, 1.0, 1.0, 1.0, 0.0, 1.0, 0.0, 1.0, 0.5893, 1.0, 0.3979, 1.0, -0.2386, 1.0, -0.2098, 1.0, 0.0, 1.0, 1.0, 1.0, 1.0, 1.0, 1.0, 1.0, 1.0, 0.1128, 0.8872, 0.0, 1.0, 0.6086, 0.3914, 0.6302, 0.3698, 1.0, 0.0, 1.0, 0.0, 0.6086, 0.3914, 0.4666, 0.5334, 0.0, 1.0, 1.0, 0.0, 1.0, 0.0, 0.0, 1.0, 0.0, 0.0, 0.0, 0.0, 0.0, 0.0, 0.0, 0.0, 0.0, 0.0, 0.0, 0.0, 0.0, 0.0, 0.0, 0.0, 0.0, 0.0, 0.0, 0.0, 0.0, 0.0, 0.0, 0.0, 0.0, 0.0, 0.0, 0.0, 0.0, 0.0, 0.0, 0.0, 1.0, 0.0, 0.5362, 0.0, 0.5362, 0.0, 1.0, 0.0, 1.0, 0.1931, 1.0, 0.0, 1.0, 0.0, 1.0, 0.0, 1.0, 0.1931, 1.0, 0.251, 1.0, 0.0, 1.0, 0.0, 1.0, 1.0, 1.0, 1.0, 1.0, 1.0, 1.0, 1.0, 1.0, 0.4928, 1.0, 0.0, 0.0, 0.0, 0.0, 0.5248, 1.0, 0.0, 1.0, 0.0, 1.0, 0.4928, 1.0, 0.2045, 1.0, 0.2045, 1.0, 0.4928, 1.0, 1.0, 1.0, 1.0, 1.0, 0.0, 1.0, 0.0, 0.3949, 0.0, 1.0, 0.0, 1.0, 1.0, 1.0, 1.0, 1.0, 1.0, 1.0, 1.0, 1.0, 1.0, 1.0, 1.0, 1.0, 1.0, 1.0, 1.0, 1.0, 1.0, 1.0, 1.0, 1.0, 1.0, 1.0, 1.0, 1.0, 1.0, 1.0, 1.0, 1.0, 1.0, 1.0, 1.0, 1.0, 1.0, 1.0, 1.0, 1.0, 1.0, 1.0, 1.0, 1.0, 1.0, 1.0, 1.0, 1.0, 1.0, 1.0, 1.0, 1.0, 1.0, 1.0, 1.0, 1.0, 1.0, 1.0, 1.0, 1.0, 1.0, 1.0, 1.0, 1.0, 1.0, 1.0, 1.0, 1.0, 1.0, 1.0, 1.0, 1.0, 1.0, 1.0, 1.0, 1.0, 1.0, 1.0, 1.0, 1.0, 1.0, 1.0, 1.0, 1.0, 1.0, 1.0, 1.0, 1.0, 1.0, 1.0, 1.0, 1.0, 1.0, 1.0, 1.0, 1.0, 1.0, 1.0, 1.0, 1.0, 1.0, 1.0, 1.0, 1.0, 1.0, 1.0, 1.0, 1.0, 1.0, 1.0, 1.0, 1.0, 1.0, 1.0, 1.0, 1.0, 1.0, 1.0, 1.0, 1.0, 1.0, 1.0, 1.0, 1.0, 1.0, 1.0, 1.0, 1.0, 1.0, 1.0, 1.0, 1.0, 1.0, 1.0, 1.0, 1.0, 1.0, 1.0, 1.0, 1.0, 1.0, 1.0, 1.0, 1.0, 1.0, 1.0, 1.0, 1.0, 1.0, 1.0, 1.0, 1.0, 1.0, 1.0, 1.0, 1.0, 1.0, 1.0, 1.0, 1.0, 1.0, 1.0, 1.0, 1.0, 1.0, 1.0, 1.0, 1.0, 1.0, 1.0, 1.0, 1.0, 1.0, 1.0, 1.0, 1.0, 1.0, 1.0, 1.0, 1.0, 1.0, 1.0, 1.0, 1.0, 1.0, 1.0, 1.0, 1.0, 1.0, 1.0, 1.0, 1.0, 1.0, 1.0, 1.0, 1.0, 1.0, 1.0, 1.0, 1.0, 1.0, 1.0, 1.0, 1.0, 1.0, 1.0, 1.0, 1.0, 1.0, 1.0, 1.0, 1.0, 1.0, 1.0, 1.0, 1.0, 1.0, 1.0, 1.0, 1.0, 1.0, 1.0, 1.0, 1.0, 1.0, 1.0, 1.0, 1.0, 1.0, 1.0, 1.0, 1.0, 1.0, 1.0, 1.0, 1.0, 1.0, 1.0, 1.0, 1.0, 1.0, 1.0, 1.0, 1.0, 1.0, 1.0, 1.0, 1.0, 1.0, 1.0, 1.0, 1.0, 1.0, 1.0, 1.0, 1.0, 1.0, 1.0, 1.0, 0.0, 0.0, 0.0, 0.0, 0.3949, 0.0, 1.0, 0.0, 1.0, 0.0, 1.0, 0.0, 1.0, 0.0, 0.4336, 0.0, 1.0, 0.0, 1.0, 0.0, 1.0, 1.0, 1.0, 0.7512, 0.0, 0.0, 0.0, 0.0, 0.0, 0.0, 0.0, 0.0, 0.0, 0.0, 0.0, 0.0, 0.0, 0.0, 0.0, 0.0, 0.0, 0.0, 0.0, 0.0, 0.0, 0.0, 0.0, 0.0, 0.0, 0.0, 0.0, 0.0, 0.4336, 0.0, 0.3949, 0.0, 0.0, 0.0, 0.0, 0.0, 0.0, 0.0, 0.0, 0.0, 1.0, 1.0, 1.0, 1.0, 1.0, 1.0, 1.0, 1.0, 1.0, 0.2045, 1.0, 1.0, 1.0, 1.0, 1.0, 0.7004, 1.0, 1.0, 1.0, 1.0, 1.0, 1.0, 1.0, 1.0, 1.0, 0.0, 1.0, 0.0, 1.0, 0.0, 1.0, 0.2045, 1.0, 0.0, 1.0, -0.7202, 1.0, 0.5358, 1.0, 1.0, 1.0, 1.0, 1.0, 1.0, 1.0, 1.0, 1.0, 1.0, 1.0, 0.0, 1.0, 0.0, 1.0, 0.0, 1.0, 0.0, 0.0, 0.0, 0.0, 0.0, 0.0, 0.0, 0.0, 0.0, 1.0, 1.0, 1.0, 1.0, 1.0, 1.0, 1.0, 1.0, 1.0, 0.2587, 1.0, 0.0, 1.0, 1.0, 1.0, 1.0, 1.0, 1.0, 1.0, 1.0, 1.0, 0.0, 1.0, 0.0, 1.0, 0.0, 1.0, 0.0, 1.0, 0.0, 1.0, 0.0, 1.0, 0.0, 1.0, 0.0, 1.0, 0.0, 1.0, 0.0, 1.0, 0.0, 1.0, 0.5888, 1.0, 1.0, 1.0, 0.3979, 1.0, 1.0, 1.0, 1.0, 1.0, 1.0, 1.0, 1.0, 1.0, 0.0, 1.0, 0.0, 1.0, 0.0, 1.0, 0.0, 1.0, 0.0, 1.0, 0.0, 1.0, 0.0, 1.0, 0.0, 0.0, 0.0, 0.0, 0.0, 0.0, 0.0, 0.0, 0.0, 1.0, 1.529, 1.0, 0.0, 1.0, 0.0, 1.0, 1.0, 1.0, 0.5615, 1.0, 0.0, 1.0, 1.529, 1.0, 1.872, 1.0, -0.7202, 1.0, 0.02125, 1.0, 1.0, 1.0, 0.5358, 1.0, 0.5358, 1.0, 1.0, 1.0, 0.2587, 1.0, 1.0, 1.0, 0.0, 1.0, 0.0, 0.6302, 0.3698, 0.6086, 0.3914, 0.6086, 0.3914, 0.0, 1.0, 0.0, 1.0, 0.4666, 0.5334, 1.0, 0.0, 0.4666, 0.5334, 0.4666, 0.5334, 1.0, 0.0, 0.0, 1.0, 1.0, 0.0, 0.0, 0.0, 0.0, 0.0, 0.0, 0.0, 0.0, 0.0, 0.5362, 0.0, 0.4666, 0.5334, 0.0, 0.0, 0.0, 0.0, 0.0, 0.0, 0.0, 0.0, 0.0, 1.0, 1.0, 0.0, 1.0, 0.0, 0.0, 1.0, 0.0, 0.0, 0.0, 0.0, 0.0, 0.0, 0.0, 0.0, 0.4666, 0.5334, 0.0, 1.0, 0.0, 1.0, 0.4666, 0.5334, 0.0, 0.0, 0.0, 0.0, 0.0, 0.0, 0.0, 0.0, 0.0, 0.0, 0.0, 0.0, 0.0, 0.0, 0.0, 0.0, 1.0, 0.0, 0.5362, 0.0, 0.5362, 0.0, 1.0, 0.0])
me_untitled_011.materials.append(mat_material__46_011)
me_untitled_011.use_remesh_preserve_volume = False
me_untitled_011.use_remesh_preserve_attributes = False
me_untitled_011.use_mirror_vertex_groups = False
me_untitled_011.update()
me_untitled_011.normals_split_custom_set([tuple(v) for v in zip(*[iter([0.1117, 0.9871, 0.1148, 0.1117, 0.9871, 0.1148, 0.1117, 0.9871, 0.1148, 0.1117, 0.9871, 0.1148, -0.1857, 0.9744, 0.1266, -0.1857, 0.9744, 0.1266, -0.1857, 0.9744, 0.1266, -0.1857, 0.9744, 0.1266, -0.3365, 0.9388, 0.07391, -0.3365, 0.9388, 0.07391, -0.3365, 0.9388, 0.07391, -0.3365, 0.9388, 0.07391, -0.2826, 0.9505, 0.1296, -0.2826, 0.9505, 0.1296, -0.2826, 0.9505, 0.1296, -0.2826, 0.9505, 0.1296, 0.8069, -0.3526, 0.474, 0.8069, -0.3526, 0.474, 0.8069, -0.3526, 0.474, 0.8069, -0.3526, 0.474, 0.1368, 0.9902, 0.02761, 0.1368, 0.9902, 0.02761, 0.1368, 0.9902, 0.02761, 0.1368, 0.9902, 0.02761, -0.1206, 0.9894, 0.08117, -0.1206, 0.9894, 0.08117, -0.1206, 0.9894, 0.08117, -0.1206, 0.9894, 0.08117, -0.4461, 0.8924, 0.06826, -0.4461, 0.8924, 0.06826, -0.4461, 0.8924, 0.06826, -0.4461, 0.8924, 0.06826, 0.9012, 0.2459, 0.3569, 0.9012, 0.2459, 0.3569, 0.9012, 0.2459, 0.3569, 0.9012, 0.2459, 0.3569, 0.9824, -0.007376, 0.1869, 0.9824, -0.007376, 0.1869, 0.9824, -0.007376, 0.1869, 0.9824, -0.007376, 0.1869, 0.2864, 0.03949, -0.9573, 0.2864, 0.03949, -0.9573, 0.2864, 0.03949, -0.9573, 0.2864, 0.03949, -0.9573, 0.5274, -0.2392, 0.8153, 0.5274, -0.2392, 0.8153, 0.5274, -0.2392, 0.8153, 0.5274, -0.2392, 0.8153, 0.8523, -0.09734, 0.514, 0.8523, -0.09734, 0.514, 0.8523, -0.09734, 0.514, 0.8523, -0.09734, 0.514, 0.3696, -0.1796, 0.9117, 0.3696, -0.1796, 0.9117, 0.3696, -0.1796, 0.9117, 0.3696, -0.1796, 0.9117, -0.6916, -0.08502, 0.7173, -0.6916, -0.08502, 0.7173, -0.6916, -0.08502, 0.7173, -0.6916, -0.08502, 0.7173, 0.7846, -0.2262, -0.5772, 0.7846, -0.2262, -0.5772, 0.7846, -0.2262, -0.5772, 0.7846, -0.2262, -0.5772, -0.2641, -0.257, -0.9296, -0.2641, -0.257, -0.9296, -0.2641, -0.257, -0.9296, -0.2641, -0.257, -0.9296, 0.4847, -0.02209, 0.8744, 0.4847, -0.02209, 0.8744, 0.4847, -0.02209, 0.8744, 0.4847, -0.02209, 0.8744, -0.6722, -0.479, 0.5645, -0.6722, -0.479, 0.5645, -0.6722, -0.479, 0.5645, -0.6722, -0.479, 0.5645, 0.9535, 0.1479, 0.2625, 0.9535, 0.1479, 0.2625, 0.9535, 0.1479, 0.2625, 0.9535, 0.1479, 0.2625, 0.3504, -0.01095, -0.9365, 0.3504, -0.01095, -0.9365, 0.3504, -0.01095, -0.9365, 0.3504, -0.01095, -0.9365, 0.4365, -0.01358, 0.8996, 0.4365, -0.01358, 0.8996, 0.4365, -0.01358, 0.8996, 0.4365, -0.01358, 0.8996, -0.754, -0.04721, 0.6552, -0.754, -0.04721, 0.6552, -0.754, -0.04721, 0.6552, -0.754, -0.04721, 0.6552, 0.9387, -0.003411, 0.3446, 0.9387, -0.003411, 0.3446, 0.9387, -0.003411, 0.3446, 0.9387, -0.003411, 0.3446, 0.4339, -0.08567, -0.8969, 0.4339, -0.08567, -0.8969, 0.4339, -0.08567, -0.8969, 0.4339, -0.08567, -0.8969, 0.3042, -0.09578, 0.9478, 0.3042, -0.09578, 0.9478, 0.3042, -0.09578, 0.9478, 0.3042, -0.09578, 0.9478, -0.8568, -0.07787, 0.5097, -0.8568, -0.07787, 0.5097, -0.8568, -0.07787, 0.5097, -0.8568, -0.07787, 0.5097, 0.9259, -0.07137, 0.371, 0.9259, -0.07137, 0.371, 0.9259, -0.07137, 0.371, 0.9259, -0.07137, 0.371, 0.4167, -0.1215, -0.9009, 0.4167, -0.1215, -0.9009, 0.4167, -0.1215, -0.9009, 0.4167, -0.1215, -0.9009, 0.2689, -0.05713, 0.9615, 0.2689, -0.05713, 0.9615, 0.2689, -0.05713, 0.9615, 0.2689, -0.05713, 0.9615, -0.8984, -0.01718, 0.4389, -0.8984, -0.01718, 0.4389, -0.8984, -0.01718, 0.4389, -0.8984, -0.01718, 0.4389, 0.8092, 0.3983, -0.432, 0.8092, 0.3983, -0.432, 0.8092, 0.3983, -0.432, 0.8092, 0.3983, -0.432, -0.009697, 0.9999, 0.008207, -0.009697, 0.9999, 0.008207, -0.009697, 0.9999, 0.008207, -0.009697, 0.9999, 0.008207, -0.429, 0.9027, -0.03252, -0.429, 0.9027, -0.03252, -0.429, 0.9027, -0.03252, -0.429, 0.9027, -0.03252, 0.9298, 0.05738, -0.3636, 0.9298, 0.05738, -0.3636, 0.9298, 0.05738, -0.3636, 0.9298, 0.05738, -0.3636, 0.9038, -0.07139, 0.4219, 0.9038, -0.07139, 0.4219, 0.9038, -0.07139, 0.4219, 0.9038, -0.07139, 0.4219, 0.4286, 0.01809, -0.9033, 0.4286, 0.01809, -0.9033, 0.4286, 0.01809, -0.9033, 0.4286, 0.01809, -0.9033, 0.2534, -0.01234, 0.9673, 0.2534, -0.01234, 0.9673, 0.2534, -0.01234, 0.9673, 0.2534, -0.01234, 0.9673, -0.9031, 0.06768, 0.4242, -0.9031, 0.06768, 0.4242, -0.9031, 0.06768, 0.4242, -0.9031, 0.06768, 0.4242, 0.8567, -0.1098, 0.504, 0.8567, -0.1098, 0.504, 0.8567, -0.1098, 0.504, 0.8567, -0.1098, 0.504, 0.4779, -0.06118, -0.8763, 0.4779, -0.06118, -0.8763, 0.4779, -0.06118, -0.8763, 0.4779, -0.06118, -0.8763, 0.1605, -0.2805, 0.9463, 0.1605, -0.2805, 0.9463, 0.1605, -0.2805, 0.9463, 0.1605, -0.2805, 0.9463, -0.9224, 0.06985, 0.3798, -0.9224, 0.06985, 0.3798, -0.9224, 0.06985, 0.3798, -0.9224, 0.06985, 0.3798, 0.6985, -0.05246, 0.7137, 0.6985, -0.05246, 0.7137, 0.6985, -0.05246, 0.7137, 0.6985, -0.05246, 0.7137, 0.6967, -0.0775, -0.7132, 0.6967, -0.0775, -0.7132, 0.6967, -0.0775, -0.7132, 0.6967, -0.0775, -0.7132, -0.05756, -0.3195, 0.9458, -0.05756, -0.3195, 0.9458, -0.05756, -0.3195, 0.9458, -0.05756, -0.3195, 0.9458, -0.9975, 0.0613, 0.034, -0.9975, 0.0613, 0.034, -0.9975, 0.0613, 0.034, -0.9975, 0.0613, 0.034, 0.8104, -0.1089, -0.5757, 0.8104, -0.1089, -0.5757, 0.8104, -0.1089, -0.5757, 0.8104, -0.1089, -0.5757, -0.9265, -0.1487, -0.3457, -0.9265, -0.1487, -0.3457, -0.9265, -0.1487, -0.3457, -0.9265, -0.1487, -0.3457, -0.9834, 0.03265, -0.1783, -0.9834, 0.03265, -0.1783, -0.9834, 0.03265, -0.1783, -0.9834, 0.03265, -0.1783, 0.8756, -0.3237, 0.3585, 0.8756, -0.3237, 0.3585, 0.8756, -0.3237, 0.3585, 0.8756, -0.3237, 0.3585, 0.1728, -0.02541, 0.9846, 0.1728, -0.02541, 0.9846, 0.1728, -0.02541, 0.9846, 0.1728, -0.02541, 0.9846, -0.6296, 0.1131, 0.7686, -0.6296, 0.1131, 0.7686, -0.6296, 0.1131, 0.7686, -0.6296, 0.1131, 0.7686, 0.682, -0.4417, -0.5829, 0.682, -0.4417, -0.5829, 0.682, -0.4417, -0.5829, 0.682, -0.4417, -0.5829, -0.4374, -0.2041, -0.8758, -0.4374, -0.2041, -0.8758, -0.4374, -0.2041, -0.8758, -0.4374, -0.2041, -0.8758, -0.9862, 0.1132, -0.1211, -0.9862, 0.1132, -0.1211, -0.9862, 0.1132, -0.1211, -0.9862, 0.1132, -0.1211, -0.03282, 0.7571, 0.6525, -0.03282, 0.7571, 0.6525, -0.03282, 0.7571, 0.6525, -0.03282, 0.7571, 0.6525, 0.7812, 0.6238, -0.02386, 0.7812, 0.6238, -0.02386, 0.7812, 0.6238, -0.02386, 0.7812, 0.6238, -0.02386, 0.1136, 0.8866, 0.4484, 0.1136, 0.8866, 0.4484, 0.1136, 0.8866, 0.4484, 0.1136, 0.8866, 0.4484, 0.3893, 0.6671, 0.6351, 0.3893, 0.6671, 0.6351, 0.3893, 0.6671, 0.6351, 0.3893, 0.6671, 0.6351, 0.3666, 0.8276, 0.4251, 0.3666, 0.8276, 0.4251, 0.3666, 0.8276, 0.4251, 0.3666, 0.8276, 0.4251, -0.2735, 0.8786, 0.3915, -0.2735, 0.8786, 0.3915, -0.2735, 0.8786, 0.3915, -0.2735, 0.8786, 0.3915, -0.1967, 0.9473, 0.2529, -0.1967, 0.9473, 0.2529, -0.1967, 0.9473, 0.2529, -0.1967, 0.9473, 0.2529, 0.2422, 0.9301, 0.2762, 0.2422, 0.9301, 0.2762, 0.2422, 0.9301, 0.2762, 0.2422, 0.9301, 0.2762, -0.1732, 0.8588, 0.4822, -0.1732, 0.8588, 0.4822, -0.1732, 0.8588, 0.4822, -0.1732, 0.8588, 0.4822, -0.464, 0.8839, 0.05904, -0.464, 0.8839, 0.05904, -0.464, 0.8839, 0.05904, -0.464, 0.8839, 0.05904, -0.3599, 0.9074, 0.2169, -0.3599, 0.9074, 0.2169, -0.3599, 0.9074, 0.2169, -0.3599, 0.9074, 0.2169, -0.1476, 0.9724, 0.1805, -0.1476, 0.9724, 0.1805, -0.1476, 0.9724, 0.1805, -0.1476, 0.9724, 0.1805, -0.6457, 0.761, -0.06377, -0.6457, 0.761, -0.06377, -0.6457, 0.761, -0.06377, -0.6457, 0.761, -0.06377, -0.667, 0.7437, -0.04386, -0.667, 0.7437, -0.04386, -0.667, 0.7437, -0.04386, -0.667, 0.7437, -0.04386, -0.1023, -0.8095, 0.5781, -0.1023, -0.8095, 0.5781, -0.1023, -0.8095, 0.5781, -0.1023, -0.8095, 0.5781, -0.4293, -0.2255, -0.8746, -0.4293, -0.2255, -0.8746, -0.4293, -0.2255, -0.8746, -0.4293, -0.2255, -0.8746, -0.6304, 0.1207, -0.7668, -0.6304, 0.1207, -0.7668, -0.6304, 0.1207, -0.7668, -0.6304, 0.1207, -0.7668, -0.8628, -0.03054, -0.5047, -0.8628, -0.03054, -0.5047, -0.8628, -0.03054, -0.5047, -0.8628, -0.03054, -0.5047, -0.869, 0.01249, -0.4947, -0.869, 0.01249, -0.4947, -0.869, 0.01249, -0.4947, -0.869, 0.01249, -0.4947, -0.9451, -0.02573, -0.3258, -0.9451, -0.02573, -0.3258, -0.9451, -0.02573, -0.3258, -0.9451, -0.02573, -0.3258, -0.9727, -0.0523, -0.2259, -0.9727, -0.0523, -0.2259, -0.9727, -0.0523, -0.2259, -0.9727, -0.0523, -0.2259, -0.9813, -0.156, -0.1127, -0.9813, -0.156, -0.1127, -0.9813, -0.156, -0.1127, -0.9813, -0.156, -0.1127, -0.9968, 0.01732, -0.07746, -0.9968, 0.01732, -0.07746, -0.9968, 0.01732, -0.07746, -0.9968, 0.01732, -0.07746, 0.4853, -0.8621, -0.1462, 0.4853, -0.8621, -0.1462, 0.4853, -0.8621, -0.1462, 0.4853, -0.8621, -0.1462, -0.3015, 0.02713, 0.9531, -0.3015, 0.02713, 0.9531, -0.3015, 0.02713, 0.9531, -0.3015, 0.02713, 0.9531, 0.4522, -0.01688, 0.8917, 0.4522, -0.01688, 0.8917, 0.4522, -0.01688, 0.8917, 0.4522, -0.01688, 0.8917, -0.2108, -0.7049, -0.6772, -0.2108, -0.7049, -0.6772, -0.2108, -0.7049, -0.6772, -0.2108, -0.7049, -0.6772, 0.3237, -0.0104, 0.9461, 0.3237, -0.0104, 0.9461, 0.3237, -0.0104, 0.9461, 0.3237, -0.0104, 0.9461, -0.2498, -0.0442, 0.9673, -0.2498, -0.0442, 0.9673, -0.2498, -0.0442, 0.9673, -0.2498, -0.0442, 0.9673, -0.5754, -0.09993, 0.8117, -0.5754, -0.09993, 0.8117, -0.5754, -0.09993, 0.8117, -0.5754, -0.09993, 0.8117, 0.6503, -0.005765, 0.7596, 0.6503, -0.005765, 0.7596, 0.6503, -0.005765, 0.7596, 0.6503, -0.005765, 0.7596, 0.1286, -0.7887, 0.6011, 0.1286, -0.7887, 0.6011, 0.1286, -0.7887, 0.6011, 0.1286, -0.7887, 0.6011, -0.2104, -0.636, 0.7425, -0.2104, -0.636, 0.7425, -0.2104, -0.636, 0.7425, -0.2104, -0.636, 0.7425, -0.6287, 0.7766, 0.04075, -0.6287, 0.7766, 0.04075, -0.6287, 0.7766, 0.04075, -0.6287, 0.7766, 0.04075, -0.4227, 0.9047, 0.05336, -0.4227, 0.9047, 0.05336, -0.4227, 0.9047, 0.05336, -0.4227, 0.9047, 0.05336, -0.1503, 0.9859, 0.07331, -0.1503, 0.9859, 0.07331, -0.1503, 0.9859, 0.07331, -0.1503, 0.9859, 0.07331, -0.9818, -0.1238, -0.1442, -0.9818, -0.1238, -0.1442, -0.9818, -0.1238, -0.1442, -0.9818, -0.1238, -0.1442, -0.9615, -0.2665, -0.06664, -0.9615, -0.2665, -0.06664, -0.9615, -0.2665, -0.06664, -0.9615, -0.2665, -0.06664, -0.977, -0.2083, -0.04528, -0.977, -0.2083, -0.04528, -0.977, -0.2083, -0.04528, -0.977, -0.2083, -0.04528, -0.1309, -0.3262, 0.9362, -0.1309, -0.3262, 0.9362, -0.1309, -0.3262, 0.9362, -0.1309, -0.3262, 0.9362, 0.9402, -0.3405, 0.00394, 0.9402, -0.3405, 0.00394, 0.9402, -0.3405, 0.00394, 0.9402, -0.3405, 0.00394, 0.2936, -0.9295, 0.2235, 0.2936, -0.9295, 0.2235, 0.2936, -0.9295, 0.2235, 0.2936, -0.9295, 0.2235, -0.001032, -0.963, 0.2697, -0.001032, -0.963, 0.2697, -0.001032, -0.963, 0.2697, -0.001032, -0.963, 0.2697, -0.1104, -0.6693, 0.7347, -0.1104, -0.6693, 0.7347, -0.1104, -0.6693, 0.7347, -0.1104, -0.6693, 0.7347, 0.445, 0.04371, 0.8945, 0.445, 0.04371, 0.8945, 0.445, 0.04371, 0.8945, 0.445, 0.04371, 0.8945, 0.9606, 0.02363, 0.277, 0.9606, 0.02363, 0.277, 0.9606, 0.02363, 0.277, 0.9606, 0.02363, 0.277, -0.7121, 0.697, -0.08494, -0.7121, 0.697, -0.08494, -0.7121, 0.697, -0.08494, -0.7121, 0.697, -0.08494, 0.5371, -0.194, -0.8209, 0.5371, -0.194, -0.8209, 0.5371, -0.194, -0.8209, 0.5371, -0.194, -0.8209, 0.1471, 0.1162, -0.9823, 0.1471, 0.1162, -0.9823, 0.1471, 0.1162, -0.9823, 0.1471, 0.1162, -0.9823, -0.2846, -0.05038, -0.9573, -0.2846, -0.05038, -0.9573, -0.2846, -0.05038, -0.9573, -0.2846, -0.05038, -0.9573, -0.3366, 0.1143, -0.9347, -0.3366, 0.1143, -0.9347, -0.3366, 0.1143, -0.9347, -0.3366, 0.1143, -0.9347, -0.3787, -0.137, -0.9153, -0.3787, -0.137, -0.9153, -0.3787, -0.137, -0.9153, -0.3787, -0.137, -0.9153, -0.4505, -0.002902, -0.8927, -0.4505, -0.002902, -0.8927, -0.4505, -0.002902, -0.8927, -0.4505, -0.002902, -0.8927, -0.568, -0.1113, -0.8155, -0.568, -0.1113, -0.8155, -0.568, -0.1113, -0.8155, -0.568, -0.1113, -0.8155, -0.6479, 0.0823, -0.7573, -0.6479, 0.0823, -0.7573, -0.6479, 0.0823, -0.7573, -0.6479, 0.0823, -0.7573, -0.4772, -0.8619, -0.1713, -0.4772, -0.8619, -0.1713, -0.4772, -0.8619, -0.1713, -0.4772, -0.8619, -0.1713, 0.208, -0.7059, -0.6771, 0.208, -0.7059, -0.6771, 0.208, -0.7059, -0.6771, 0.208, -0.7059, -0.6771, -0.7259, -0.07677, 0.6835, -0.7259, -0.07677, 0.6835, -0.7259, -0.07677, 0.6835, -0.7259, -0.07677, 0.6835, -0.1678, 0.9851, 0.03856, -0.1678, 0.9851, 0.03856, -0.1678, 0.9851, 0.03856, -0.1678, 0.9851, 0.03856, -0.4939, 0.7117, -0.4995, -0.4939, 0.7117, -0.4995, -0.4939, 0.7117, -0.4995, -0.4939, 0.7117, -0.4995, 0.5567, -0.2745, 0.784, 0.5567, -0.2745, 0.784, 0.5567, -0.2745, 0.784, 0.5567, -0.2745, 0.784, 0.9508, 0.08025, -0.2994, 0.9508, 0.08025, -0.2994, 0.9508, 0.08025, -0.2994, 0.9508, 0.08025, -0.2994, -0.2795, -0.318, 0.906, -0.2795, -0.318, 0.906, -0.2795, -0.318, 0.906, -0.2795, -0.318, 0.906, -0.9823, -0.1644, -0.09018, -0.9823, -0.1644, -0.09018, -0.9823, -0.1644, -0.09018, -0.9823, -0.1644, -0.09018, 0.5193, -0.2576, 0.8149, 0.5193, -0.2576, 0.8149, 0.5193, -0.2576, 0.8149, 0.5193, -0.2576, 0.8149, 0.8001, -0.08498, -0.5939, 0.8001, -0.08498, -0.5939, 0.8001, -0.08498, -0.5939, 0.8001, -0.08498, -0.5939, -0.2522, -0.3991, 0.8815, -0.2522, -0.3991, 0.8815, -0.2522, -0.3991, 0.8815, -0.2522, -0.3991, 0.8815, -0.9907, -0.02972, -0.1326, -0.9907, -0.02972, -0.1326, -0.9907, -0.02972, -0.1326, -0.9907, -0.02972, -0.1326, 0.5045, -0.8357, 0.2172, 0.5045, -0.8357, 0.2172, 0.5045, -0.8357, 0.2172, 0.5045, -0.8357, 0.2172, 0.8499, 0.5246, 0.04893, 0.8499, 0.5246, 0.04893, 0.8499, 0.5246, 0.04893, 0.8499, 0.5246, 0.04893, -0.1581, -0.9283, 0.3367, -0.1581, -0.9283, 0.3367, -0.1581, -0.9283, 0.3367, -0.1581, -0.9283, 0.3367, -0.9975, 0.04279, -0.05636, -0.9975, 0.04279, -0.05636, -0.9975, 0.04279, -0.05636, -0.9975, 0.04279, -0.05636, 0.5997, -0.7989, -0.04649, 0.5997, -0.7989, -0.04649, 0.5997, -0.7989, -0.04649, 0.5997, -0.7989, -0.04649, 0.8225, 0.559, 0.1045, 0.8225, 0.559, 0.1045, 0.8225, 0.559, 0.1045, 0.8225, 0.559, 0.1045, -0.1334, -0.9765, -0.1694, -0.1334, -0.9765, -0.1694, -0.1334, -0.9765, -0.1694, -0.1334, -0.9765, -0.1694, -0.9804, 0.05674, -0.1885, -0.9804, 0.05674, -0.1885, -0.9804, 0.05674, -0.1885, -0.9804, 0.05674, -0.1885, 0.5896, -0.7786, 0.2146, 0.5896, -0.7786, 0.2146, 0.5896, -0.7786, 0.2146, 0.5896, -0.7786, 0.2146, 0.7695, 0.5889, -0.2471, 0.7695, 0.5889, -0.2471, 0.7695, 0.5889, -0.2471, 0.7695, 0.5889, -0.2471, -0.2541, -0.9509, 0.1768, -0.2541, -0.9509, 0.1768, -0.2541, -0.9509, 0.1768, -0.2541, -0.9509, 0.1768, -0.9855, 0.1101, -0.1289, -0.9855, 0.1101, -0.1289, -0.9855, 0.1101, -0.1289, -0.9855, 0.1101, -0.1289, 0.554, -0.8269, 0.09641, 0.554, -0.8269, 0.09641, 0.554, -0.8269, 0.09641, 0.554, -0.8269, 0.09641, 0.7863, 0.6175, 0.02046, 0.7863, 0.6175, 0.02046, 0.7863, 0.6175, 0.02046, 0.7863, 0.6175, 0.02046, -0.2564, -0.9569, -0.1365, -0.2564, -0.9569, -0.1365, -0.2564, -0.9569, -0.1365, -0.2564, -0.9569, -0.1365, -0.9844, 0.155, -0.083, -0.9844, 0.155, -0.083, -0.9844, 0.155, -0.083, -0.9844, 0.155, -0.083, 0.4389, -0.6846, -0.582, 0.4389, -0.6846, -0.582, 0.4389, -0.6846, -0.582, 0.4389, -0.6846, -0.582, 0.7704, 0.3837, 0.5092, 0.7704, 0.3837, 0.5092, 0.7704, 0.3837, 0.5092, 0.7704, 0.3837, 0.5092, -0.3117, -0.6211, -0.7191, -0.3117, -0.6211, -0.7191, -0.3117, -0.6211, -0.7191, -0.3117, -0.6211, -0.7191, -0.9619, 0.2101, 0.1752, -0.9619, 0.2101, 0.1752, -0.9619, 0.2101, 0.1752, -0.9619, 0.2101, 0.1752, 0.8572, 0.3823, 0.345, 0.8572, 0.3823, 0.345, 0.8572, 0.3823, 0.345, 0.8572, 0.3823, 0.345, -0.9082, 0.2381, 0.3441, -0.9082, 0.2381, 0.3441, -0.9082, 0.2381, 0.3441, -0.9082, 0.2381, 0.3441, -0.3787, 0.4835, 0.7892, -0.3787, 0.4835, 0.7892, -0.3787, 0.4835, 0.7892, -0.3787, 0.4835, 0.7892, -0.2442, 0.1361, 0.9601, -0.2442, 0.1361, 0.9601, -0.2442, 0.1361, 0.9601, -0.2442, 0.1361, 0.9601, -0.4389, 0.8297, -0.345, -0.4389, 0.8297, -0.345, -0.4389, 0.8297, -0.345, -0.4389, 0.8297, -0.345, -0.4934, 0.8176, -0.2969, -0.4934, 0.8176, -0.2969, -0.4934, 0.8176, -0.2969, -0.4934, 0.8176, -0.2969, -0.5656, 0.8237, -0.04119, -0.5656, 0.8237, -0.04119, -0.5656, 0.8237, -0.04119, -0.5656, 0.8237, -0.04119, -0.4984, 0.8628, 0.08462, -0.4984, 0.8628, 0.08462, -0.4984, 0.8628, 0.08462, -0.4984, 0.8628, 0.08462, -0.3315, -0.2126, -0.9192, -0.3315, -0.2126, -0.9192, -0.3315, -0.2126, -0.9192, -0.3315, -0.2126, -0.9192, -0.5215, 0.3483, -0.7789, -0.5215, 0.3483, -0.7789, -0.5215, 0.3483, -0.7789, -0.5215, 0.3483, -0.7789, 0.4028, 0.8383, -0.3673, 0.4028, 0.8383, -0.3673, 0.4028, 0.8383, -0.3673, 0.4028, 0.8383, -0.3673, -0.3503, -0.4112, -0.8416, -0.3503, -0.4112, -0.8416, -0.3503, -0.4112, -0.8416, -0.3503, -0.4112, -0.8416, 0.2441, -0.4064, -0.8805, 0.2441, -0.4064, -0.8805, 0.2441, -0.4064, -0.8805, 0.2441, -0.4064, -0.8805, 0.1162, 0.8237, 0.555, 0.1162, 0.8237, 0.555, 0.1162, 0.8237, 0.555, 0.1162, 0.8237, 0.555, 0.1673, -0.4339, -0.8853, 0.1673, -0.4339, -0.8853, 0.1673, -0.4339, -0.8853, 0.1673, -0.4339, -0.8853, -0.3244, -0.4304, -0.8424, -0.3244, -0.4304, -0.8424, -0.3244, -0.4304, -0.8424, -0.3244, -0.4304, -0.8424, -0.6318, -0.3016, -0.714, -0.6318, -0.3016, -0.714, -0.6318, -0.3016, -0.714, -0.6318, -0.3016, -0.714, 0.5015, -0.3011, -0.8111, 0.5015, -0.3011, -0.8111, 0.5015, -0.3011, -0.8111, 0.5015, -0.3011, -0.8111, -0.1155, 0.2464, 0.9623, -0.1155, 0.2464, 0.9623, -0.1155, 0.2464, 0.9623, -0.1155, 0.2464, 0.9623, 0.3163, 0.1328, 0.9393, 0.3163, 0.1328, 0.9393, 0.3163, 0.1328, 0.9393, 0.3163, 0.1328, 0.9393, 0.9462, -0.1664, -0.2774, 0.9462, -0.1664, -0.2774, 0.9462, -0.1664, -0.2774, 0.9462, -0.1664, -0.2774, 0.5482, 0.5003, 0.6702, 0.5482, 0.5003, 0.6702, 0.5482, 0.5003, 0.6702, 0.5482, 0.5003, 0.6702, 0.2614, 0.08406, 0.9616, 0.2614, 0.08406, 0.9616, 0.2614, 0.08406, 0.9616, 0.2614, 0.08406, 0.9616, 0.1703, 0.9493, -0.2643, 0.1703, 0.9493, -0.2643, 0.1703, 0.9493, -0.2643, 0.1703, 0.9493, -0.2643, 0.1632, 0.9217, -0.3519, 0.1632, 0.9217, -0.3519, 0.1632, 0.9217, -0.3519, 0.1632, 0.9217, -0.3519, 0.01105, 0.9949, 0.1006, 0.01105, 0.9949, 0.1006, 0.01105, 0.9949, 0.1006, 0.01105, 0.9949, 0.1006, -0.07135, 0.9808, 0.1817, -0.07135, 0.9808, 0.1817, -0.07135, 0.9808, 0.1817, -0.07135, 0.9808, 0.1817, 0.1362, -0.6421, -0.7544, 0.1362, -0.6421, -0.7544, 0.1362, -0.6421, -0.7544, 0.1362, -0.6421, -0.7544, 0.1814, 0.3936, -0.9012, 0.1814, 0.3936, -0.9012, 0.1814, 0.3936, -0.9012, 0.1814, 0.3936, -0.9012, -0.437, 0.8418, -0.3169, -0.437, 0.8418, -0.3169, -0.437, 0.8418, -0.3169, -0.437, 0.8418, -0.3169, 0.03057, 0.8323, 0.5535, 0.03057, 0.8323, 0.5535, 0.03057, 0.8323, 0.5535, 0.03057, 0.8323, 0.5535, -0.9932, 0.02, -0.1149, -0.9932, 0.02, -0.1149, -0.9932, 0.02, -0.1149, -0.9932, 0.02, -0.1149, -0.2673, 0.5923, 0.7601, -0.2673, 0.5923, 0.7601, -0.2673, 0.5923, 0.7601, -0.2673, 0.5923, 0.7601, 0.4461, 0.3967, 0.8022, 0.4461, 0.3967, 0.8022, 0.4461, 0.3967, 0.8022, 0.4461, 0.3967, 0.8022, 0.06504, -0.4272, 0.9018, 0.06504, -0.4272, 0.9018, 0.06504, -0.4272, 0.9018, 0.06504, -0.4272, 0.9018, 0.9604, 0.2366, -0.147, 0.9604, 0.2366, -0.147, 0.9604, 0.2366, -0.147, 0.9604, 0.2366, -0.147, -0.3397, -0.3704, 0.8645, -0.3397, -0.3704, 0.8645, -0.3397, -0.3704, 0.8645, -0.3397, -0.3704, 0.8645, -0.9357, -0.2985, 0.1882, -0.9357, -0.2985, 0.1882, -0.9357, -0.2985, 0.1882, -0.9357, -0.2985, 0.1882, 0.3097, -0.3993, 0.8629, 0.3097, -0.3993, 0.8629, 0.3097, -0.3993, 0.8629, 0.3097, -0.3993, 0.8629, 0.9673, 0.1997, -0.1565, 0.9673, 0.1997, -0.1565, 0.9673, 0.1997, -0.1565, 0.9673, 0.1997, -0.1565, -0.3162, -0.4405, 0.8403, -0.3162, -0.4405, 0.8403, -0.3162, -0.4405, 0.8403, -0.3162, -0.4405, 0.8403, -0.9513, -0.03807, -0.306, -0.9513, -0.03807, -0.306, -0.9513, -0.03807, -0.306, -0.9513, -0.03807, -0.306, 0.3909, -0.3773, 0.8396, 0.3909, -0.3773, 0.8396, 0.3909, -0.3773, 0.8396, 0.3909, -0.3773, 0.8396, 0.964, 0.1908, -0.1853, 0.964, 0.1908, -0.1853, 0.964, 0.1908, -0.1853, 0.964, 0.1908, -0.1853, -0.383, -0.5245, 0.7604, -0.383, -0.5245, 0.7604, -0.383, -0.5245, 0.7604, -0.383, -0.5245, 0.7604, -0.8918, 0.01336, -0.4523, -0.8918, 0.01336, -0.4523, -0.8918, 0.01336, -0.4523, -0.8918, 0.01336, -0.4523, 0.3169, -0.8789, 0.3564, 0.3169, -0.8789, 0.3564, 0.3169, -0.8789, 0.3564, 0.3169, -0.8789, 0.3564, 0.9445, 0.285, -0.1635, 0.9445, 0.285, -0.1635, 0.9445, 0.285, -0.1635, 0.9445, 0.285, -0.1635, -0.3206, -0.9164, 0.2397, -0.3206, -0.9164, 0.2397, -0.3206, -0.9164, 0.2397, -0.3206, -0.9164, 0.2397, -0.9263, 0.3592, -0.1137, -0.9263, 0.3592, -0.1137, -0.9263, 0.3592, -0.1137, -0.9263, 0.3592, -0.1137, 0.2894, -0.956, 0.04791, 0.2894, -0.956, 0.04791, 0.2894, -0.956, 0.04791, 0.2894, -0.956, 0.04791, 0.9344, 0.3555, -0.02363, 0.9344, 0.3555, -0.02363, 0.9344, 0.3555, -0.02363, 0.9344, 0.3555, -0.02363, -0.4324, -0.9014, 0.02332, -0.4324, -0.9014, 0.02332, -0.4324, -0.9014, 0.02332, -0.4324, -0.9014, 0.02332, -0.9291, 0.365, -0.0593, -0.9291, 0.365, -0.0593, -0.9291, 0.365, -0.0593, -0.9291, 0.365, -0.0593, 0.3107, -0.9439, -0.1121, 0.3107, -0.9439, -0.1121, 0.3107, -0.9439, -0.1121, 0.3107, -0.9439, -0.1121, 0.9208, 0.3814, 0.082, 0.9208, 0.3814, 0.082, 0.9208, 0.3814, 0.082, 0.9208, 0.3814, 0.082, -0.4185, -0.8677, -0.2682, -0.4185, -0.8677, -0.2682, -0.4185, -0.8677, -0.2682, -0.4185, -0.8677, -0.2682, -0.8949, 0.412, -0.1718, -0.8949, 0.412, -0.1718, -0.8949, 0.412, -0.1718, -0.8949, 0.412, -0.1718, 0.3897, -0.5374, -0.7479, 0.3897, -0.5374, -0.7479, 0.3897, -0.5374, -0.7479, 0.3897, -0.5374, -0.7479, 0.826, 0.2267, 0.516, 0.826, 0.2267, 0.516, 0.826, 0.2267, 0.516, 0.826, 0.2267, 0.516, -0.3225, -0.5339, -0.7816, -0.3225, -0.5339, -0.7816, -0.3225, -0.5339, -0.7816, -0.3225, -0.5339, -0.7816, -0.8988, 0.1508, 0.4117, -0.8988, 0.1508, 0.4117, -0.8988, 0.1508, 0.4117, -0.8988, 0.1508, 0.4117, 0.8345, 0.2824, 0.4732, 0.8345, 0.2824, 0.4732, 0.8345, 0.2824, 0.4732, 0.8345, 0.2824, 0.4732, -0.9348, 0.1929, 0.2981, -0.9348, 0.1929, 0.2981, -0.9348, 0.1929, 0.2981, -0.9348, 0.1929, 0.2981, -0.457, 0.3691, 0.8093, -0.457, 0.3691, 0.8093, -0.457, 0.3691, 0.8093, -0.457, 0.3691, 0.8093, -0.2036, -0.3501, 0.9143, -0.2036, -0.3501, 0.9143, -0.2036, -0.3501, 0.9143, -0.2036, -0.3501, 0.9143, -0.228, 0.9219, -0.3132, -0.228, 0.9219, -0.3132, -0.228, 0.9219, -0.3132, -0.228, 0.9219, -0.3132, -0.2625, 0.945, -0.195, -0.2625, 0.945, -0.195, -0.2625, 0.945, -0.195, -0.2625, 0.945, -0.195, -0.3675, 0.9044, -0.2168, -0.3675, 0.9044, -0.2168, -0.3675, 0.9044, -0.2168, -0.3675, 0.9044, -0.2168, -0.3718, 0.09679, -0.9232, -0.3718, 0.09679, -0.9232, -0.3718, 0.09679, -0.9232, -0.3718, 0.09679, -0.9232, -0.4634, 0.2618, -0.8466, -0.4634, 0.2618, -0.8466, -0.4634, 0.2618, -0.8466, -0.4634, 0.2618, -0.8466, -0.2404, 0.6576, -0.714, -0.2404, 0.6576, -0.714, -0.2404, 0.6576, -0.714, -0.2404, 0.6576, -0.714, 0.4746, 0.8791, -0.04377, 0.4746, 0.8791, -0.04377, 0.4746, 0.8791, -0.04377, 0.4746, 0.8791, -0.04377, -0.234, -0.2284, -0.945, -0.234, -0.2284, -0.945, -0.234, -0.2284, -0.945, -0.234, -0.2284, -0.945, 0.3449, -0.2032, -0.9164, 0.3449, -0.2032, -0.9164, 0.3449, -0.2032, -0.9164, 0.3449, -0.2032, -0.9164, -0.2188, 0.8705, 0.4409, -0.2188, 0.8705, 0.4409, -0.2188, 0.8705, 0.4409, -0.2188, 0.8705, 0.4409, 0.2967, -0.2942, -0.9085, 0.2967, -0.2942, -0.9085, 0.2967, -0.2942, -0.9085, 0.2967, -0.2942, -0.9085, -0.1869, -0.2735, -0.9435, -0.1869, -0.2735, -0.9435, -0.1869, -0.2735, -0.9435, -0.1869, -0.2735, -0.9435, -0.5086, -0.1727, -0.8435, -0.5086, -0.1727, -0.8435, -0.5086, -0.1727, -0.8435, -0.5086, -0.1727, -0.8435, 0.5162, -0.2142, -0.8293, 0.5162, -0.2142, -0.8293, 0.5162, -0.2142, -0.8293, 0.5162, -0.2142, -0.8293, -0.4189, 0.7497, 0.5124, -0.4189, 0.7497, 0.5124, -0.4189, 0.7497, 0.5124, -0.4189, 0.7497, 0.5124, 0.247, 0.7367, 0.6295, 0.247, 0.7367, 0.6295, 0.247, 0.7367, 0.6295, 0.247, 0.7367, 0.6295, 0.924, -0.3814, -0.02596, 0.924, -0.3814, -0.02596, 0.924, -0.3814, -0.02596, 0.924, -0.3814, -0.02596, 0.446, 0.3945, 0.8034, 0.446, 0.3945, 0.8034, 0.446, 0.3945, 0.8034, 0.446, 0.3945, 0.8034, 0.0814, -0.2577, 0.9628, 0.0814, -0.2577, 0.9628, 0.0814, -0.2577, 0.9628, 0.0814, -0.2577, 0.9628, 0.3844, 0.9067, -0.1735, 0.3844, 0.9067, -0.1735, 0.3844, 0.9067, -0.1735, 0.3844, 0.9067, -0.1735, 0.4147, 0.897, -0.1533, 0.4147, 0.897, -0.1533, 0.4147, 0.897, -0.1533, 0.4147, 0.897, -0.1533, 0.3474, 0.8763, -0.3337, 0.3474, 0.8763, -0.3337, 0.3474, 0.8763, -0.3337, 0.3474, 0.8763, -0.3337, 0.1482, 0.3079, -0.9398, 0.1482, 0.3079, -0.9398, 0.1482, 0.3079, -0.9398, 0.1482, 0.3079, -0.9398, 0.1834, 0.3285, -0.9265, 0.1834, 0.3285, -0.9265, 0.1834, 0.3285, -0.9265, 0.1834, 0.3285, -0.9265, -0.1426, 0.7051, -0.6946, -0.1426, 0.7051, -0.6946, -0.1426, 0.7051, -0.6946, -0.1426, 0.7051, -0.6946, -0.4079, 0.9071, -0.1038, -0.4079, 0.9071, -0.1038, -0.4079, 0.9071, -0.1038, -0.4079, 0.9071, -0.1038, 0.2399, 0.8596, 0.4511, 0.2399, 0.8596, 0.4511, 0.2399, 0.8596, 0.4511, 0.2399, 0.8596, 0.4511, -0.976, -0.06932, -0.2066, -0.976, -0.06932, -0.2066, -0.976, -0.06932, -0.2066, -0.976, -0.06932, -0.2066, 0.2413, -0.7337, 0.6352, 0.2413, -0.7337, 0.6352, 0.2413, -0.7337, 0.6352, 0.2413, -0.7337, 0.6352, -0.2005, -0.8874, 0.4151, -0.2005, -0.8874, 0.4151, -0.2005, -0.8874, 0.4151, -0.2005, -0.8874, 0.4151, -0.4046, -0.2348, 0.8838, -0.4046, -0.2348, 0.8838, -0.4046, -0.2348, 0.8838, -0.4046, -0.2348, 0.8838, 0.9039, 0.242, 0.3527, 0.9039, 0.242, 0.3527, 0.9039, 0.242, 0.3527, 0.9039, 0.242, 0.3527, -0.8089, -0.2411, 0.5362, -0.8089, -0.2411, 0.5362, -0.8089, -0.2411, 0.5362, -0.8089, -0.2411, 0.5362, -0.6739, -0.7087, 0.2087, -0.6739, -0.7087, 0.2087, -0.6739, -0.7087, 0.2087, -0.6739, -0.7087, 0.2087, -0.2836, -0.2144, 0.9347, -0.2836, -0.2144, 0.9347, -0.2836, -0.2144, 0.9347, -0.2836, -0.2144, 0.9347, 0.8851, 0.1711, 0.4327, 0.8851, 0.1711, 0.4327, 0.8851, 0.1711, 0.4327, 0.8851, 0.1711, 0.4327, -0.8097, -0.2069, 0.5491, -0.8097, -0.2069, 0.5491, -0.8097, -0.2069, 0.5491, -0.8097, -0.2069, 0.5491, -0.6657, -0.1105, -0.738, -0.6657, -0.1105, -0.738, -0.6657, -0.1105, -0.738, -0.6657, -0.1105, -0.738, -0.1864, -0.1772, 0.9664, -0.1864, -0.1772, 0.9664, -0.1864, -0.1772, 0.9664, -0.1864, -0.1772, 0.9664, 0.912, 0.06382, 0.4052, 0.912, 0.06382, 0.4052, 0.912, 0.06382, 0.4052, 0.912, 0.06382, 0.4052, -0.8078, -0.2825, 0.5174, -0.8078, -0.2825, 0.5174, -0.8078, -0.2825, 0.5174, -0.8078, -0.2825, 0.5174, -0.4856, -0.3095, -0.8176, -0.4856, -0.3095, -0.8176, -0.4856, -0.3095, -0.8176, -0.4856, -0.3095, -0.8176, -0.07601, -0.9123, 0.4024, -0.07601, -0.9123, 0.4024, -0.07601, -0.9123, 0.4024, -0.07601, -0.9123, 0.4024, 0.9651, -0.09524, 0.244, 0.9651, -0.09524, 0.244, 0.9651, -0.09524, 0.244, 0.9651, -0.09524, 0.244, -0.5731, -0.8109, 0.1186, -0.5731, -0.8109, 0.1186, -0.5731, -0.8109, 0.1186, -0.5731, -0.8109, 0.1186, -0.6716, 0.6714, -0.3134, -0.6716, 0.6714, -0.3134, -0.6716, 0.6714, -0.3134, -0.6716, 0.6714, -0.3134, 0.03876, -0.9978, 0.05446, 0.03876, -0.9978, 0.05446, 0.03876, -0.9978, 0.05446, 0.03876, -0.9978, 0.05446, 0.9678, -0.01425, 0.2515, 0.9678, -0.01425, 0.2515, 0.9678, -0.01425, 0.2515, 0.9678, -0.01425, 0.2515, -0.6892, -0.7158, -0.1121, -0.6892, -0.7158, -0.1121, -0.6892, -0.7158, -0.1121, -0.6892, -0.7158, -0.1121, -0.7207, 0.6453, -0.2535, -0.7207, 0.6453, -0.2535, -0.7207, 0.6453, -0.2535, -0.7207, 0.6453, -0.2535, 0.07151, -0.9974, -0.01159, 0.07151, -0.9974, -0.01159, 0.07151, -0.9974, -0.01159, 0.07151, -0.9974, -0.01159, 0.976, 0.02407, 0.2164, 0.976, 0.02407, 0.2164, 0.976, 0.02407, 0.2164, 0.976, 0.02407, 0.2164, -0.6255, -0.6526, -0.4277, -0.6255, -0.6526, -0.4277, -0.6255, -0.6526, -0.4277, -0.6255, -0.6526, -0.4277, -0.7353, 0.6359, -0.2345, -0.7353, 0.6359, -0.2345, -0.7353, 0.6359, -0.2345, -0.7353, 0.6359, -0.2345, 0.2596, -0.7345, -0.627, 0.2596, -0.7345, -0.627, 0.2596, -0.7345, -0.627, 0.2596, -0.7345, -0.627, 0.9451, -0.005672, 0.3268, 0.9451, -0.005672, 0.3268, 0.9451, -0.005672, 0.3268, 0.9451, -0.005672, 0.3268, -0.5582, -0.4981, -0.6635, -0.5582, -0.4981, -0.6635, -0.5582, -0.4981, -0.6635, -0.5582, -0.4981, -0.6635, -0.8391, 0.4505, 0.3049, -0.8391, 0.4505, 0.3049, -0.8391, 0.4505, 0.3049, -0.8391, 0.4505, 0.3049, 0.9602, 0.1689, 0.2225, 0.9602, 0.1689, 0.2225, 0.9602, 0.1689, 0.2225, 0.9602, 0.1689, 0.2225, -0.8374, 0.4486, 0.3124, -0.8374, 0.4486, 0.3124, -0.8374, 0.4486, 0.3124, -0.8374, 0.4486, 0.3124, -0.3016, 0.6429, 0.7041, -0.3016, 0.6429, 0.7041, -0.3016, 0.6429, 0.7041, -0.3016, 0.6429, 0.7041, -0.2732, 0.2384, 0.932, -0.2732, 0.2384, 0.932, -0.2732, 0.2384, 0.932, -0.2732, 0.2384, 0.932, 0.0537, 0.984, -0.1698, 0.0537, 0.984, -0.1698, 0.0537, 0.984, -0.1698, 0.0537, 0.984, -0.1698, -0.02693, 0.9922, -0.1218, -0.02693, 0.9922, -0.1218, -0.02693, 0.9922, -0.1218, -0.02693, 0.9922, -0.1218, -0.1718, 0.98, -0.1004, -0.1718, 0.98, -0.1004, -0.1718, 0.98, -0.1004, -0.1718, 0.98, -0.1004, 0.31, -0.04459, -0.9497, 0.31, -0.04459, -0.9497, 0.31, -0.04459, -0.9497, 0.31, -0.04459, -0.9497, 0.2593, 0.1299, -0.957, 0.2593, 0.1299, -0.957, 0.2593, 0.1299, -0.957, 0.2593, 0.1299, -0.957, 0.2376, 0.1918, -0.9522, 0.2376, 0.1918, -0.9522, 0.2376, 0.1918, -0.9522, 0.2376, 0.1918, -0.9522, 0.594, 0.7431, -0.3083, 0.594, 0.7431, -0.3083, 0.594, 0.7431, -0.3083, 0.594, 0.7431, -0.3083, -0.4156, -0.3636, -0.8337, -0.4156, -0.3636, -0.8337, -0.4156, -0.3636, -0.8337, -0.4156, -0.3636, -0.8337, 0.1999, -0.48, -0.8542, 0.1999, -0.48, -0.8542, 0.1999, -0.48, -0.8542, 0.1999, -0.48, -0.8542, -0.04686, 0.9721, 0.23, -0.04686, 0.9721, 0.23, -0.04686, 0.9721, 0.23, -0.04686, 0.9721, 0.23, 0.1065, -0.519, -0.8481, 0.1065, -0.519, -0.8481, 0.1065, -0.519, -0.8481, 0.1065, -0.519, -0.8481, -0.3766, -0.4057, -0.8328, -0.3766, -0.4057, -0.8328, -0.3766, -0.4057, -0.8328, -0.3766, -0.4057, -0.8328, -0.6649, -0.206, -0.718, -0.6649, -0.206, -0.718, -0.6649, -0.206, -0.718, -0.6649, -0.206, -0.718, 0.4144, -0.4686, -0.7802, 0.4144, -0.4686, -0.7802, 0.4144, -0.4686, -0.7802, 0.4144, -0.4686, -0.7802, -0.7494, 0.4054, 0.5235, -0.7494, 0.4054, 0.5235, -0.7494, 0.4054, 0.5235, -0.7494, 0.4054, 0.5235, -0.4667, 0.5255, 0.7114, -0.4667, 0.5255, 0.7114, -0.4667, 0.5255, 0.7114, -0.4667, 0.5255, 0.7114, 0.7844, -0.3094, 0.5376, 0.7844, -0.3094, 0.5376, 0.7844, -0.3094, 0.5376, 0.7844, -0.3094, 0.5376, 0.5925, 0.4988, 0.6326, 0.5925, 0.4988, 0.6326, 0.5925, 0.4988, 0.6326, 0.5925, 0.4988, 0.6326, 0.3761, 0.3118, 0.8725, 0.3761, 0.3118, 0.8725, 0.3761, 0.3118, 0.8725, 0.3761, 0.3118, 0.8725, 0.6506, 0.757, -0.06084, 0.6506, 0.757, -0.06084, 0.6506, 0.757, -0.06084, 0.6506, 0.757, -0.06084, 0.6471, 0.7612, 0.04307, 0.6471, 0.7612, 0.04307, 0.6471, 0.7612, 0.04307, 0.6471, 0.7612, 0.04307, 0.6448, 0.764, -0.02323, 0.6448, 0.764, -0.02323, 0.6448, 0.764, -0.02323, 0.6448, 0.764, -0.02323, 0.6813, 0.04875, -0.7304, 0.6813, 0.04875, -0.7304, 0.6813, 0.04875, -0.7304, 0.6813, 0.04875, -0.7304, 0.6836, 0.3548, -0.6378, 0.6836, 0.3548, -0.6378, 0.6836, 0.3548, -0.6378, 0.6836, 0.3548, -0.6378, 0.768, 0.3384, -0.5437, 0.768, 0.3384, -0.5437, 0.768, 0.3384, -0.5437, 0.768, 0.3384, -0.5437, -0.3048, 0.9185, -0.2519, -0.3048, 0.9185, -0.2519, -0.3048, 0.9185, -0.2519, -0.3048, 0.9185, -0.2519, 0.44, 0.8699, 0.2227, 0.44, 0.8699, 0.2227, 0.44, 0.8699, 0.2227, 0.44, 0.8699, 0.2227, -0.6054, -0.02658, -0.7954, -0.6054, -0.02658, -0.7954, -0.6054, -0.02658, -0.7954, -0.6054, -0.02658, -0.7954, -0.853, 0.3526, 0.3849, -0.853, 0.3526, 0.3849, -0.853, 0.3526, 0.3849, -0.853, 0.3526, 0.3849, -0.09193, -0.06738, 0.9935, -0.09193, -0.06738, 0.9935, -0.09193, -0.06738, 0.9935, -0.09193, -0.06738, 0.9935, -0.01945, -0.7446, 0.6672, -0.01945, -0.7446, 0.6672, -0.01945, -0.7446, 0.6672, -0.01945, -0.7446, 0.6672, -0.005641, -0.9707, 0.2401, -0.005641, -0.9707, 0.2401, -0.005641, -0.9707, 0.2401, -0.005641, -0.9707, 0.2401, 0.08627, -0.9869, 0.1364, 0.08627, -0.9869, 0.1364, 0.08627, -0.9869, 0.1364, 0.08627, -0.9869, 0.1364, -0.6215, -0.7832, -0.01833, -0.6215, -0.7832, -0.01833, -0.6215, -0.7832, -0.01833, -0.6215, -0.7832, -0.01833, -0.4621, -0.6314, 0.6228, -0.4621, -0.6314, 0.6228, -0.4621, -0.6314, 0.6228, -0.4621, -0.6314, 0.6228, -0.01411, -0.9994, 0.03284, -0.01411, -0.9994, 0.03284, -0.01411, -0.9994, 0.03284, -0.01411, -0.9994, 0.03284, -0.6036, -0.7902, -0.1056, -0.6036, -0.7902, -0.1056, -0.6036, -0.7902, -0.1056, -0.6036, -0.7902, -0.1056, -0.7183, -0.6761, -0.1641, -0.7183, -0.6761, -0.1641, -0.7183, -0.6761, -0.1641, -0.7183, -0.6761, -0.1641, -0.5325, -0.6504, 0.5417, -0.5325, -0.6504, 0.5417, -0.5325, -0.6504, 0.5417, -0.5325, -0.6504, 0.5417, -0.09249, -0.9916, 0.09021, -0.09249, -0.9916, 0.09021, -0.09249, -0.9916, 0.09021, -0.09249, -0.9916, 0.09021, 0.5786, -0.6695, -0.4658, 0.5786, -0.6695, -0.4658, 0.5786, -0.6695, -0.4658, 0.5786, -0.6695, -0.4658, -0.4167, -0.7378, 0.5311, -0.4167, -0.7378, 0.5311, -0.4167, -0.7378, 0.5311, -0.4167, -0.7378, 0.5311, -0.9707, 0.1337, -0.1999, -0.9707, 0.1337, -0.1999, -0.9707, 0.1337, -0.1999, -0.9707, 0.1337, -0.1999, -0.6148, -0.7843, 0.08263, -0.6148, -0.7843, 0.08263, -0.6148, -0.7843, 0.08263, -0.6148, -0.7843, 0.08263, -0.501, 0.8585, 0.1097, -0.501, 0.8585, 0.1097, -0.501, 0.8585, 0.1097, -0.501, 0.8585, 0.1097, -0.005107, 0.9928, 0.1197, -0.005107, 0.9928, 0.1197, -0.005107, 0.9928, 0.1197, -0.005107, 0.9928, 0.1197, 0.5382, 0.833, 0.1286, 0.5382, 0.833, 0.1286, 0.5382, 0.833, 0.1286, 0.5382, 0.833, 0.1286, 0.9999, 0.009675, 0.01277, 0.9999, 0.009675, 0.01277, 0.9999, 0.009675, 0.01277, 0.9999, 0.009675, 0.01277, 0.51, -0.8588, 0.04762, 0.51, -0.8588, 0.04762, 0.51, -0.8588, 0.04762, 0.51, -0.8588, 0.04762, -0.1024, -0.9898, 0.09923, -0.1024, -0.9898, 0.09923, -0.1024, -0.9898, 0.09923, -0.1024, -0.9898, 0.09923, -0.04932, -0.9983, 0.03228, -0.04932, -0.9983, 0.03228, -0.04932, -0.9983, 0.03228, -0.04932, -0.9983, 0.03228, 0.02186, -0.9985, 0.05048, 0.02186, -0.9985, 0.05048, 0.02186, -0.9985, 0.05048, 0.02186, -0.9985, 0.05048, 0.1445, -0.9677, 0.2067, 0.1445, -0.9677, 0.2067, 0.1445, -0.9677, 0.2067, 0.1445, -0.9677, 0.2067, 0.08562, 0.9928, 0.08333, 0.08562, 0.9928, 0.08333, 0.08562, 0.9928, 0.08333, 0.08562, 0.9928, 0.08333, 0.7075, 0.685, 0.1737, 0.7075, 0.685, 0.1737, 0.7075, 0.685, 0.1737, 0.7075, 0.685, 0.1737, 0.8032, 0.5927, -0.05907, 0.8032, 0.5927, -0.05907, 0.8032, 0.5927, -0.05907, 0.8032, 0.5927, -0.05907, 0.9632, 0.1301, -0.2354, 0.9632, 0.1301, -0.2354, 0.9632, 0.1301, -0.2354, 0.9632, 0.1301, -0.2354, 0.5257, -0.1809, -0.8312, 0.5257, -0.1809, -0.8312, 0.5257, -0.1809, -0.8312, 0.5257, -0.1809, -0.8312, -0.7754, 0.01401, -0.6313, -0.7754, 0.01401, -0.6313, -0.7754, 0.01401, -0.6313, -0.7754, 0.01401, -0.6313, 0.9976, 0.06949, -0.005231, 0.9976, 0.06949, -0.005231, 0.9976, 0.06949, -0.005231, 0.9976, 0.06949, -0.005231, 0.3445, 0.2144, 0.914, 0.3445, 0.2144, 0.914, 0.3445, 0.2144, 0.914, 0.3445, 0.2144, 0.914, 0.2317, -0.3468, -0.9089, 0.2317, -0.3468, -0.9089, 0.2317, -0.3468, -0.9089, 0.2317, -0.3468, -0.9089, -0.889, 0.2833, -0.3598, -0.889, 0.2833, -0.3598, -0.889, 0.2833, -0.3598, -0.889, 0.2833, -0.3598, 0.9145, -0.2214, -0.3385, 0.9145, -0.2214, -0.3385, 0.9145, -0.2214, -0.3385, 0.9145, -0.2214, -0.3385, 0.5689, 0.0388, 0.8215, 0.5689, 0.0388, 0.8215, 0.5689, 0.0388, 0.8215, 0.5689, 0.0388, 0.8215, 0.1759, -0.3641, -0.9146, 0.1759, -0.3641, -0.9146, 0.1759, -0.3641, -0.9146, 0.1759, -0.3641, -0.9146, -0.953, 0.1445, -0.2664, -0.953, 0.1445, -0.2664, -0.953, 0.1445, -0.2664, -0.953, 0.1445, -0.2664, 0.8322, -0.1608, -0.5307, 0.8322, -0.1608, -0.5307, 0.8322, -0.1608, -0.5307, 0.8322, -0.1608, -0.5307, 0.5988, -0.09594, 0.7951, 0.5988, -0.09594, 0.7951, 0.5988, -0.09594, 0.7951, 0.5988, -0.09594, 0.7951, -0.9846, -0.04495, -0.1688, -0.9846, -0.04495, -0.1688, -0.9846, -0.04495, -0.1688, -0.9846, -0.04495, -0.1688, 0.6033, -0.2296, 0.7637, 0.6033, -0.2296, 0.7637, 0.6033, -0.2296, 0.7637, 0.6033, -0.2296, 0.7637, 0.02355, -0.36, 0.9327, 0.02355, -0.36, 0.9327, 0.02355, -0.36, 0.9327, 0.02355, -0.36, 0.9327, -0.02086, 0.03209, 0.9993, -0.02086, 0.03209, 0.9993, -0.02086, 0.03209, 0.9993, -0.02086, 0.03209, 0.9993, -0.2256, 0.3326, 0.9157, -0.2256, 0.3326, 0.9157, -0.2256, 0.3326, 0.9157, -0.2256, 0.3326, 0.9157, -0.4546, 0.1572, 0.8767, -0.4546, 0.1572, 0.8767, -0.4546, 0.1572, 0.8767, -0.4546, 0.1572, 0.8767, -0.4253, -0.874, -0.2349, -0.4253, -0.874, -0.2349, -0.4253, -0.874, -0.2349, -0.4253, -0.874, -0.2349, 0.7257, -0.05038, -0.6862, 0.7257, -0.05038, -0.6862, 0.7257, -0.05038, -0.6862, 0.7257, -0.05038, -0.6862, 0.1664, -0.04024, -0.9852, 0.1664, -0.04024, -0.9852, 0.1664, -0.04024, -0.9852, 0.1664, -0.04024, -0.9852, -0.2246, -0.834, 0.504, -0.2246, -0.834, 0.504, -0.2246, -0.834, 0.504, -0.2246, -0.834, 0.504, 0.2585, -0.04477, -0.965, 0.2585, -0.04477, -0.965, 0.2585, -0.04477, -0.965, 0.2585, -0.04477, -0.965, 0.6396, -0.1373, -0.7563, 0.6396, -0.1373, -0.7563, 0.6396, -0.1373, -0.7563, 0.6396, -0.1373, -0.7563, 0.9351, -0.2988, -0.1906, 0.9351, -0.2988, -0.1906, 0.9351, -0.2988, -0.1906, 0.9351, -0.2988, -0.1906, -0.2536, -0.08595, -0.9635, -0.2536, -0.08595, -0.9635, -0.2536, -0.08595, -0.9635, -0.2536, -0.08595, -0.9635, -0.8325, -0.2669, 0.4855, -0.8325, -0.2669, 0.4855, -0.8325, -0.2669, 0.4855, -0.8325, -0.2669, 0.4855, -0.859, 0.1727, 0.4819, -0.859, 0.1727, 0.4819, -0.859, 0.1727, 0.4819, -0.859, 0.1727, 0.4819, -0.8436, 0.3396, 0.4159, -0.8436, 0.3396, 0.4159, -0.8436, 0.3396, 0.4159, -0.8436, 0.3396, 0.4159, -0.9762, -0.1498, 0.1572, -0.9762, -0.1498, 0.1572, -0.9762, -0.1498, 0.1572, -0.9762, -0.1498, 0.1572, 0.1731, -0.9408, 0.2916, 0.1731, -0.9408, 0.2916, 0.1731, -0.9408, 0.2916, 0.1731, -0.9408, 0.2916, -0.5631, -0.7561, 0.3335, -0.5631, -0.7561, 0.3335, -0.5631, -0.7561, 0.3335, -0.5631, -0.7561, 0.3335, 0.4655, 0.8743, -0.1379, 0.4655, 0.8743, -0.1379, 0.4655, 0.8743, -0.1379, 0.4655, 0.8743, -0.1379, 0.4568, 0.8891, -0.03002, 0.4568, 0.8891, -0.03002, 0.4568, 0.8891, -0.03002, 0.4568, 0.8891, -0.03002, 0.4886, -0.8588, -0.154, 0.4886, -0.8588, -0.154, 0.4886, -0.8588, -0.154, 0.4886, -0.8588, -0.154, -0.6114, -0.6749, -0.4131, -0.6114, -0.6749, -0.4131, -0.6114, -0.6749, -0.4131, -0.6114, -0.6749, -0.4131, -0.4195, 0.9044, -0.07774, -0.4195, 0.9044, -0.07774, -0.4195, 0.9044, -0.07774, -0.4195, 0.9044, -0.07774, -0.06436, 0.9842, -0.1652, -0.06436, 0.9842, -0.1652, -0.06436, 0.9842, -0.1652, -0.06436, 0.9842, -0.1652, 0.2968, 0.9266, -0.2309, 0.2968, 0.9266, -0.2309, 0.2968, 0.9266, -0.2309, 0.2968, 0.9266, -0.2309, -0.7119, 0.7002, -0.05425, -0.7119, 0.7002, -0.05425, -0.7119, 0.7002, -0.05425, -0.7119, 0.7002, -0.05425, -0.5811, -0.4706, 0.6639, -0.5811, -0.4706, 0.6639, -0.5811, -0.4706, 0.6639, -0.5811, -0.4706, 0.6639, 0.9358, -0.3354, 0.1085, 0.9358, -0.3354, 0.1085, 0.9358, -0.3354, 0.1085, 0.9358, -0.3354, 0.1085, -0.4616, -0.884, 0.0734, -0.4616, -0.884, 0.0734, -0.4616, -0.884, 0.0734, -0.4616, -0.884, 0.0734, 0.9284, 0.3123, 0.2015, 0.9284, 0.3123, 0.2015, 0.9284, 0.3123, 0.2015, 0.9284, 0.3123, 0.2015, -0.5321, -0.8292, -0.1709, -0.5321, -0.8292, -0.1709, -0.5321, -0.8292, -0.1709, -0.5321, -0.8292, -0.1709, -0.1561, -0.9434, -0.2927, -0.1561, -0.9434, -0.2927, -0.1561, -0.9434, -0.2927, -0.1561, -0.9434, -0.2927, 0.836, 0.5314, -0.1366, 0.836, 0.5314, -0.1366, 0.836, 0.5314, -0.1366, 0.836, 0.5314, -0.1366, -0.8746, -0.4059, -0.2651, -0.8746, -0.4059, -0.2651, -0.8746, -0.4059, -0.2651, -0.8746, -0.4059, -0.2651, -0.008397, -0.9686, 0.2484, -0.008397, -0.9686, 0.2484, -0.008397, -0.9686, 0.2484, -0.008397, -0.9686, 0.2484, -0.08368, -0.9878, 0.1316, -0.08368, -0.9878, 0.1316, -0.08368, -0.9878, 0.1316, -0.08368, -0.9878, 0.1316, -0.6621, -0.7485, -0.03807, -0.6621, -0.7485, -0.03807, -0.6621, -0.7485, -0.03807, -0.6621, -0.7485, -0.03807, 0.4465, -0.8671, 0.2211, 0.4465, -0.8671, 0.2211, 0.4465, -0.8671, 0.2211, 0.4465, -0.8671, 0.2211, 0.1643, -0.9756, -0.1457, 0.1643, -0.9756, -0.1457, 0.1643, -0.9756, -0.1457, 0.1643, -0.9756, -0.1457, 0.09036, -0.6441, -0.7596, 0.09036, -0.6441, -0.7596, 0.09036, -0.6441, -0.7596, 0.09036, -0.6441, -0.7596, 0.4251, -0.6891, -0.5868, 0.4251, -0.6891, -0.5868, 0.4251, -0.6891, -0.5868, 0.4251, -0.6891, -0.5868, 0.9056, 0.1975, -0.3753, 0.9056, 0.1975, -0.3753, 0.9056, 0.1975, -0.3753, 0.9056, 0.1975, -0.3753, 0.8169, 0.2218, -0.5325, 0.8169, 0.2218, -0.5325, 0.8169, 0.2218, -0.5325, 0.8169, 0.2218, -0.5325, -0.9219, 0.3082, -0.2346, -0.9219, 0.3082, -0.2346, -0.9219, 0.3082, -0.2346, -0.9219, 0.3082, -0.2346, -0.1549, -0.9637, -0.2173, -0.1549, -0.9637, -0.2173, -0.1549, -0.9637, -0.2173, -0.1549, -0.9637, -0.2173, -0.1313, -0.9891, -0.0666, -0.1313, -0.9891, -0.0666, -0.1313, -0.9891, -0.0666, -0.1313, -0.9891, -0.0666, -0.3412, -0.9103, -0.2343, -0.3412, -0.9103, -0.2343, -0.3412, -0.9103, -0.2343, -0.3412, -0.9103, -0.2343, -0.1793, -0.9831, 0.03589, -0.1793, -0.9831, 0.03589, -0.1793, -0.9831, 0.03589, -0.1793, -0.9831, 0.03589, -0.5914, -0.8009, 0.09398, -0.5914, -0.8009, 0.09398, -0.5914, -0.8009, 0.09398, -0.5914, -0.8009, 0.09398, -0.9905, 0.1237, 0.06077, -0.9905, 0.1237, 0.06077, -0.9905, 0.1237, 0.06077, -0.9905, 0.1237, 0.06077, -0.5174, -0.6686, -0.5341, -0.5174, -0.6686, -0.5341, -0.5174, -0.6686, -0.5341, -0.5174, -0.6686, -0.5341, 0.01793, 0.02668, -0.9995, 0.01793, 0.02668, -0.9995, 0.01793, 0.02668, -0.9995, 0.01793, 0.02668, -0.9995, 0.01793, 0.02668, -0.9995, 0.01793, 0.02668, -0.9995, 0.01793, 0.02668, -0.9995, 0.01793, 0.02668, -0.9995, -0.02875, 0.8935, -0.4482, -0.02875, 0.8935, -0.4482, -0.02875, 0.8935, -0.4482, -0.02875, 0.8935, -0.4482, -0.4448, 0.7346, -0.5124, -0.4448, 0.7346, -0.5124, -0.4448, 0.7346, -0.5124, -0.4448, 0.7346, -0.5124, 0.4731, -0.7144, -0.5156, 0.4731, -0.7144, -0.5156, 0.4731, -0.7144, -0.5156, 0.4731, -0.7144, -0.5156, -0.8025, 0.02652, -0.5961, -0.8025, 0.02652, -0.5961, -0.8025, 0.02652, -0.5961, -0.8025, 0.02652, -0.5961, 0.8384, 0.01209, -0.545, 0.8384, 0.01209, -0.545, 0.8384, 0.01209, -0.545, 0.8384, 0.01209, -0.545, 0.4979, 0.7052, -0.5048, 0.4979, 0.7052, -0.5048, 0.4979, 0.7052, -0.5048, 0.4979, 0.7052, -0.5048, -0.1811, -0.8516, -0.4918, -0.1811, -0.8516, -0.4918, -0.1811, -0.8516, -0.4918, -0.1811, -0.8516, -0.4918])] * 3)])
arm_armature_011 = bpy.data.armatures.new('Armature.011')  # bones are not reproduced

# ---- objects
ob_g = bpy.data.objects.new('G', arm_armature_011)
ob_mesh_008 = bpy.data.objects.new('mesh.008', me_untitled_011)

# ---- transforms, parenting, visibility, modifiers, constraints
ob_g.location = (0.0, 0.0, 0.0)
ob_g.show_in_front = True
ob_g.lineart.crease_threshold = 0.0
ob_mesh_008.parent = ob_g
ob_mesh_008.location = (0.0, 0.0, 0.0)
ob_mesh_008.scale = (0.121, 0.121, 0.121)
ob_mesh_008.color = (0.8, 0.8, 0.8, 1.0)
ob_mesh_008.lineart.crease_threshold = 0.0
_vg = ob_mesh_008.vertex_groups.new(name='Wrist')
_vg = ob_mesh_008.vertex_groups.new(name='Thumb_1')
_vg = ob_mesh_008.vertex_groups.new(name='Thumb_2')
_vg = ob_mesh_008.vertex_groups.new(name='Thumb_3')
_vg = ob_mesh_008.vertex_groups.new(name='Index_1')
_vg = ob_mesh_008.vertex_groups.new(name='Index_2')
_vg = ob_mesh_008.vertex_groups.new(name='Index_3')
_vg = ob_mesh_008.vertex_groups.new(name='Index_4')
_vg = ob_mesh_008.vertex_groups.new(name='Middle_1')
_vg = ob_mesh_008.vertex_groups.new(name='Middle_2')
_vg = ob_mesh_008.vertex_groups.new(name='Middle_3')
_vg = ob_mesh_008.vertex_groups.new(name='Middle_4')
_vg = ob_mesh_008.vertex_groups.new(name='Ring_1')
_vg = ob_mesh_008.vertex_groups.new(name='Ring_2')
_vg = ob_mesh_008.vertex_groups.new(name='Ring_3')
_vg = ob_mesh_008.vertex_groups.new(name='Ring_4')
_vg = ob_mesh_008.vertex_groups.new(name='Little_1')
_vg = ob_mesh_008.vertex_groups.new(name='Little_2')
_vg = ob_mesh_008.vertex_groups.new(name='Little_3')
_vg = ob_mesh_008.vertex_groups.new(name='Little_4')

# ---- collection membership
col_g.objects.link(ob_g)
col_g.objects.link(ob_mesh_008)

# ---- scene / render settings (as saved in the file)
scene.frame_start = 1; scene.frame_end = 250; scene.frame_set(1)
scene.render.engine = 'BLENDER_EEVEE_NEXT'
scene.cycles.sampling_pattern = 'TABULATED_SOBOL'
scene.view_settings.view_transform = 'Filmic'
bpy.context.view_layer.update()

# ---- added for rendering (the .blend has no active camera and no usable light): camera, sun
cam_auto = bpy.data.cameras.new('AutoCamera')
cam_auto.lens = 50.0
cam_auto.sensor_width = 36.0
cam_auto.clip_end = 1000.0
ob_auto_camera = bpy.data.objects.new('AutoCamera', cam_auto)
scene.collection.objects.link(ob_auto_camera)
ob_auto_camera.location = (11.5184, -15.1965, 14.1483)
ob_auto_camera.rotation_euler = (1.09748, -7.21219e-08, 0.694738)
scene.camera = ob_auto_camera
light_auto_sun = bpy.data.lights.new('AutoSun', 'SUN')
light_auto_sun.energy = 3.0
light_auto_sun.angle = 0.0523599
ob_auto_sun = bpy.data.objects.new('AutoSun', light_auto_sun)
scene.collection.objects.link(ob_auto_sun)
ob_auto_sun.rotation_euler = (0.872665, 0.174533, 0.523599)
bpy.context.view_layer.update()

